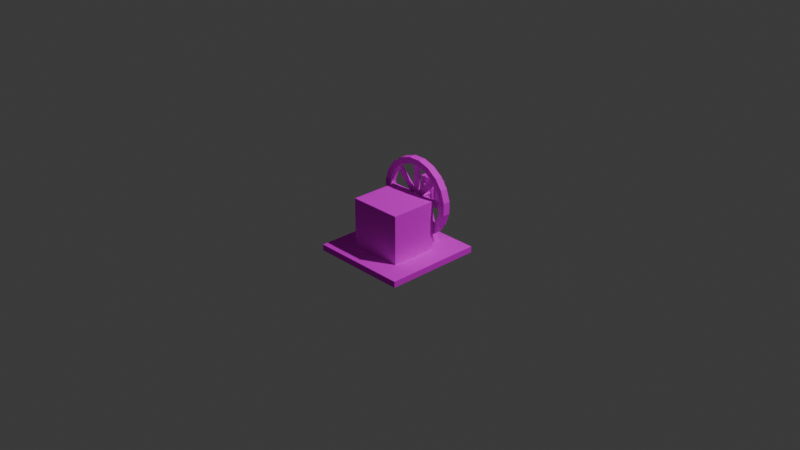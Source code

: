 # Source: spinning_wheel.blend  (saved by Blender 4.2.66; exported with 4.5.12 LTS)
import bpy
from mathutils import Matrix  # noqa: F401  (used for matrix-valued properties, if any)

bpy.ops.wm.read_factory_settings(use_empty=True)
scene = bpy.context.scene
scene.name = 'Scene'

# ---- collections
col_collection = bpy.data.collections.new('Collection'); scene.collection.children.link(col_collection)

# ---- images (referenced by path relative to the original .blend; pixels are not part of the script)
import os
ASSET_DIR = os.environ.get("B2B_ASSET_DIR", "")  # directory of the original .blend (textures are referenced by path, not embedded)
HERE = os.path.dirname(os.path.abspath(__file__))  # packed textures are extracted next to this script under _unpacked/

def load_image(name, relpath, width, height, colorspace="sRGB"):
    """Load a texture the original file referenced (path relative to the .blend, or extracted next to this script)."""
    p = next((c for c in (os.path.join(HERE, relpath), os.path.join(ASSET_DIR, relpath)) if relpath and os.path.exists(c)), "")
    if p:
        img = bpy.data.images.load(p, check_existing=True)
        img.name = name
    else:  # same state as the original file: an image datablock whose file is absent (Cycles renders it pink)
        img = bpy.data.images.new(name, width, height)
        img.source = "FILE"
        img.filepath = "//" + (relpath or name)
    img.colorspace_settings.name = colorspace
    return img
img_spinning_wheel_png = load_image('spinning_wheel.png', 'spinning_wheel.png', 1024, 1024, 'sRGB')
img_planks_png = load_image('planks.png', 'planks.png', 1024, 1024, 'sRGB')

# ---- materials (node trees are filled in below, after node groups)
mat_material_casing = bpy.data.materials.new('Material_casing')
mat_material_casing.roughness = 1.0
mat_material_planks = bpy.data.materials.new('Material_planks')
mat_material_planks.roughness = 1.0

# ---- material node trees
mat_material_casing.use_nodes = True; mat_material_casing.node_tree.nodes.clear()
_N = mat_material_casing.node_tree.nodes; _L = mat_material_casing.node_tree.links
n0 = _N.new('ShaderNodeBsdfPrincipled'); n0.name = 'Principled BSDF'; n0.location = (0, 300)
n0.inputs[2].default_value = 1.0
n0.inputs[13].default_value = 0.0
n0.inputs[27].default_value = (0.0, 0.0, 0.0, 1.0)
n1 = _N.new('ShaderNodeOutputMaterial'); n1.name = 'Material Output'; n1.location = (280, 300)
n2 = _N.new('ShaderNodeTexImage'); n2.name = 'Image Texture'; n2.location = (-480, 300)
n2.image = img_spinning_wheel_png
n2.interpolation = 'Closest'
_L.new(n2.outputs[0], n0.inputs[0])
_L.new(n0.outputs[0], n1.inputs[0])
n1.is_active_output = True
mat_material_planks.use_nodes = True; mat_material_planks.node_tree.nodes.clear()
_N = mat_material_planks.node_tree.nodes; _L = mat_material_planks.node_tree.links
n0 = _N.new('ShaderNodeBsdfPrincipled'); n0.name = 'Principled BSDF'; n0.location = (0, 300)
n0.inputs[2].default_value = 1.0
n0.inputs[13].default_value = 0.0
n1 = _N.new('ShaderNodeOutputMaterial'); n1.name = 'Material Output'; n1.location = (280, 300)
n2 = _N.new('ShaderNodeTexImage'); n2.name = 'Image Texture'; n2.location = (-375, 223)
n2.image = img_planks_png
n2.interpolation = 'Closest'
_L.new(n0.outputs[0], n1.inputs[0])
_L.new(n2.outputs[0], n0.inputs[0])
n1.is_active_output = True

# ---- world
world_world = bpy.data.worlds.new('World'); scene.world = world_world
world_world.use_nodes = True; world_world.node_tree.nodes.clear()
_N = world_world.node_tree.nodes; _L = world_world.node_tree.links
n0 = _N.new('ShaderNodeOutputWorld'); n0.name = 'World Output'; n0.location = (300, 300)
n1 = _N.new('ShaderNodeBackground'); n1.name = 'Background'; n1.location = (10, 300)
n1.inputs[0].default_value = (0.05088, 0.05088, 0.05088, 1.0)
_L.new(n1.outputs[0], n0.inputs[0])
n0.is_active_output = True
world_world.color = (0.05088, 0.05088, 0.05088)
world_world.sun_shadow_jitter_overblur = 0.0

# ---- cameras
cam_camera = bpy.data.cameras.new('Camera')
cam_camera.clip_end = 100.0
cam_camera.ortho_scale = 7.314

# ---- lights
light_light = bpy.data.lights.new('Light', 'POINT')
light_light.energy = 1000.0
light_light.shadow_soft_size = 0.1

# ---- meshes
me_base_001 = bpy.data.meshes.new('base.001')
me_base_001.from_pydata([(0.0, 0.0, 1.0), (0.0, 0.0, 0.0), (0.0, 0.0625, 0.0), (0.0, 0.0625, 1.0), (1.0, 0.0, 0.0), (1.0, 0.0625, 0.0), (1.0, 0.0, 1.0), (1.0, 0.0625, 1.0), (0.6367, 0.03486, 0.1901), (0.6367, 0.03486, 0.1276), (0.5015, 0.4591, 0.1276), (0.5015, 0.4591, 0.1901), (0.6962, 0.05418, 0.1276), (0.561, 0.4784, 0.1276), (0.6962, 0.05418, 0.1901), (0.561, 0.4784, 0.1901), (0.3038, 0.05418, 0.1901), (0.3038, 0.05418, 0.1276), (0.439, 0.4784, 0.1276), (0.439, 0.4784, 0.1901), (0.3633, 0.03486, 0.1276), (0.4985, 0.4591, 0.1276), (0.3633, 0.03486, 0.1901), (0.4985, 0.4591, 0.1901), (0.7749, 0.5559, 0.2965), (0.7749, 0.06345, 0.2965), (0.7749, 0.5559, 0.7794), (0.7749, 0.06345, 0.7794), (0.2251, 0.5559, 0.2965), (0.2251, 0.06345, 0.2965), (0.2251, 0.5559, 0.7794), (0.2251, 0.06345, 0.7794)], [], [(3, 1, 0), (2, 4, 1), (5, 6, 4), (7, 0, 6), (1, 6, 0), (3, 5, 2), (3, 2, 1), (2, 5, 4), (5, 7, 6), (7, 3, 0), (1, 4, 6), (3, 7, 5), (11, 9, 8), (10, 12, 9), (13, 14, 12), (14, 11, 8), (9, 14, 8), (11, 13, 10), (19, 17, 16), (17, 21, 20), (21, 22, 20), (23, 16, 22), (17, 22, 16), (19, 21, 18), (11, 10, 9), (10, 13, 12), (13, 15, 14), (14, 15, 11), (9, 12, 14), (11, 15, 13), (19, 18, 17), (17, 18, 21), (21, 23, 22), (23, 19, 16), (17, 20, 22), (19, 23, 21), (28, 26, 24), (26, 31, 27), (30, 29, 31), (25, 31, 29), (24, 27, 25), (28, 25, 29), (28, 30, 26), (26, 30, 31), (30, 28, 29), (25, 27, 31), (24, 26, 27), (28, 24, 25)])
_uv = me_base_001.uv_layers.new(name='UVMap')
_uv.uv.foreach_set('vector', [0.000702, 0.000628, 0.000702, 0.4845, 0.000702, 0.000628, 0.000702, 0.4845, 0.4845, 0.4845, 0.000702, 0.4845, 0.4845, 0.4845, 0.4845, 0.000628, 0.4845, 0.4845, 0.4845, 0.000628, 0.000702, 0.000628, 0.4845, 0.000628, 0.000702, 0.4845, 0.4845, 0.000628, 0.000702, 0.000628, 0.000702, 0.000628, 0.4845, 0.4845, 0.000702, 0.4845, 0.000702, 0.000628, 0.000702, 0.4845, 0.000702, 0.4845, 0.000702, 0.4845, 0.4845, 0.4845, 0.4845, 0.4845, 0.4845, 0.4845, 0.4845, 0.000628, 0.4845, 0.000628, 0.4845, 0.000628, 0.000702, 0.000628, 0.000702, 0.000628, 0.000702, 0.4845, 0.4845, 0.4845, 0.4845, 0.000628, 0.000702, 0.000628, 0.4845, 0.000628, 0.4845, 0.4845, 0.2426, 0.3134, 0.3421, 0.3595, 0.3421, 0.3134, 0.2426, 0.3595, 0.3858, 0.3595, 0.3421, 0.3595, 0.2863, 0.3595, 0.3858, 0.3134, 0.3858, 0.3595, 0.3858, 0.3134, 0.2426, 0.3134, 0.3421, 0.3134, 0.3421, 0.3595, 0.3858, 0.3134, 0.3421, 0.3134, 0.2426, 0.3134, 0.2863, 0.3595, 0.2426, 0.3595, 0.1966, 0.3134, 0.09712, 0.3595, 0.09712, 0.3134, 0.09712, 0.3595, 0.2404, 0.3595, 0.1409, 0.3595, 0.2404, 0.3595, 0.1409, 0.3134, 0.1409, 0.3595, 0.2404, 0.3134, 0.09712, 0.3134, 0.1409, 0.3134, 0.09712, 0.3595, 0.1409, 0.3134, 0.09712, 0.3134, 0.1966, 0.3134, 0.2404, 0.3595, 0.1966, 0.3595, 0.2426, 0.3134, 0.2426, 0.3595, 0.3421, 0.3595, 0.2426, 0.3595, 0.2863, 0.3595, 0.3858, 0.3595, 0.2863, 0.3595, 0.2863, 0.3134, 0.3858, 0.3134, 0.3858, 0.3134, 0.2863, 0.3134, 0.2426, 0.3134, 0.3421, 0.3595, 0.3858, 0.3595, 0.3858, 0.3134, 0.2426, 0.3134, 0.2863, 0.3134, 0.2863, 0.3595, 0.1966, 0.3134, 0.1966, 0.3595, 0.09712, 0.3595, 0.09712, 0.3595, 0.1966, 0.3595, 0.2404, 0.3595, 0.2404, 0.3595, 0.2404, 0.3134, 0.1409, 0.3134, 0.2404, 0.3134, 0.1966, 0.3134, 0.09712, 0.3134, 0.09712, 0.3595, 0.1409, 0.3595, 0.1409, 0.3134, 0.1966, 0.3134, 0.2404, 0.3134, 0.2404, 0.3595, 0.002684, 0.9958, 0.482, 0.5183, 0.482, 0.9958, 0.998, 0.5177, 0.5179, 0.9978, 0.5179, 0.5177, 0.998, 0.5177, 0.5179, 0.9978, 0.5179, 0.5177, 1.0, 0.0, 0.0, 1.0, 0.0, 0.0, 0.998, 0.5177, 0.5179, 0.9978, 0.5179, 0.5177, 0.9988, 0.001741, 0.5172, 0.4836, 0.5172, 0.001741, 0.002684, 0.9958, 0.002684, 0.5183, 0.482, 0.5183, 0.998, 0.5177, 0.998, 0.9978, 0.5179, 0.9978, 0.998, 0.5177, 0.998, 0.9978, 0.5179, 0.9978, 1.0, 0.0, 1.0, 1.0, 0.0, 1.0, 0.998, 0.5177, 0.998, 0.9978, 0.5179, 0.9978, 0.9988, 0.001741, 0.9988, 0.4836, 0.5172, 0.4836])
me_base_001.materials.append(mat_material_casing)
me_base_001.update()
me_base_001.normals_split_custom_set([tuple(v) for v in zip(*[iter([-1.0, 0.0, 0.0, -1.0, 0.0, 0.0, -1.0, 0.0, 0.0, 0.0, 0.0, -1.0, 0.0, 0.0, -1.0, 0.0, 0.0, -1.0, 1.0, 0.0, 0.0, 1.0, 0.0, 0.0, 1.0, 0.0, 0.0, 0.0, 0.0, 1.0, 0.0, 0.0, 1.0, 0.0, 0.0, 1.0, 0.0, -1.0, 0.0, 0.0, -1.0, 0.0, 0.0, -1.0, 0.0, 0.0, 1.0, 0.0, 0.0, 1.0, 0.0, 0.0, 1.0, 0.0, -1.0, 0.0, 0.0, -1.0, 0.0, 0.0, -1.0, 0.0, 0.0, 0.0, 0.0, -1.0, 0.0, 0.0, -1.0, 0.0, 0.0, -1.0, 1.0, 0.0, 0.0, 1.0, 0.0, 0.0, 1.0, 0.0, 0.0, 0.0, 0.0, 1.0, 0.0, 0.0, 1.0, 0.0, 0.0, 1.0, 0.0, -1.0, 0.0, 0.0, -1.0, 0.0, 0.0, -1.0, 0.0, 0.0, 1.0, 0.0, 0.0, 1.0, 0.0, 0.0, 1.0, 0.0, -0.9528, -0.3036, 0.0, -0.9528, -0.3036, 0.0, -0.9528, -0.3036, 0.0, 1.673e-08, 0.0, -1.0, 1.673e-08, 0.0, -1.0, 1.673e-08, 0.0, -1.0, 0.9528, 0.3036, 0.0, 0.9528, 0.3036, 0.0, 0.9528, 0.3036, 0.0, 0.0, 0.0, 1.0, 0.0, 0.0, 1.0, 0.0, 0.0, 1.0, 0.309, -0.9511, 0.0, 0.309, -0.9511, 0.0, 0.309, -0.9511, 0.0, -0.309, 0.9511, 0.0, -0.309, 0.9511, 0.0, -0.309, 0.9511, 0.0, -0.9528, 0.3036, 0.0, -0.9528, 0.3036, 0.0, -0.9528, 0.3036, 0.0, 0.0, 0.0, -1.0, 0.0, 0.0, -1.0, 0.0, 0.0, -1.0, 0.9528, -0.3036, 0.0, 0.9528, -0.3036, 0.0, 0.9528, -0.3036, 0.0, -2.175e-07, 0.0, 1.0, -2.175e-07, 0.0, 1.0, -2.175e-07, 0.0, 1.0, -0.309, -0.9511, 0.0, -0.309, -0.9511, 0.0, -0.309, -0.9511, 0.0, 0.309, 0.9511, 0.0, 0.309, 0.9511, 0.0, 0.309, 0.9511, 0.0, -0.9528, -0.3036, 0.0, -0.9528, -0.3036, 0.0, -0.9528, -0.3036, 0.0, 0.0, 0.0, -1.0, 0.0, 0.0, -1.0, 0.0, 0.0, -1.0, 0.9528, 0.3036, 0.0, 0.9528, 0.3036, 0.0, 0.9528, 0.3036, 0.0, -3.179e-07, 0.0, 1.0, -3.179e-07, 0.0, 1.0, -3.179e-07, 0.0, 1.0, 0.309, -0.9511, 0.0, 0.309, -0.9511, 0.0, 0.309, -0.9511, 0.0, -0.309, 0.9511, 0.0, -0.309, 0.9511, 0.0, -0.309, 0.9511, 0.0, -0.9528, 0.3036, 0.0, -0.9528, 0.3036, 0.0, -0.9528, 0.3036, 0.0, -5.02e-08, 0.0, -1.0, -5.02e-08, 0.0, -1.0, -5.02e-08, 0.0, -1.0, 0.9528, -0.3036, 0.0, 0.9528, -0.3036, 0.0, 0.9528, -0.3036, 0.0, 5.355e-07, 0.0, 1.0, 5.355e-07, 0.0, 1.0, 5.355e-07, 0.0, 1.0, -0.309, -0.9511, 0.0, -0.309, -0.9511, 0.0, -0.309, -0.9511, 0.0, 0.309, 0.9511, 0.0, 0.309, 0.9511, 0.0, 0.309, 0.9511, 0.0, 0.0, 1.0, 0.0, 0.0, 1.0, 0.0, 0.0, 1.0, 0.0, 0.0, 0.0, 1.0, 0.0, 0.0, 1.0, 0.0, 0.0, 1.0, -1.0, 0.0, 0.0, -1.0, 0.0, 0.0, -1.0, 0.0, 0.0, 0.0, -1.0, -1.122e-07, 0.0, -1.0, -1.122e-07, 0.0, -1.0, -1.122e-07, 1.0, -2.506e-07, 0.0, 1.0, -2.506e-07, 0.0, 1.0, -2.506e-07, 0.0, 0.0, 6.052e-08, -1.0, 0.0, 6.052e-08, -1.0, 0.0, 6.052e-08, -1.0, 0.0, 1.0, 0.0, 0.0, 1.0, 0.0, 0.0, 1.0, 0.0, 0.0, 0.0, 1.0, 0.0, 0.0, 1.0, 0.0, 0.0, 1.0, -1.0, -6.243e-09, 0.0, -1.0, -6.243e-09, 0.0, -1.0, -6.243e-09, 0.0, 0.0, -1.0, -8.417e-08, 0.0, -1.0, -8.417e-08, 0.0, -1.0, -8.417e-08, 1.0, 0.0, 0.0, 1.0, 0.0, 0.0, 1.0, 0.0, 0.0, 0.0, 6.052e-08, -1.0, 0.0, 6.052e-08, -1.0, 0.0, 6.052e-08, -1.0])] * 3)])
me_fly_wheel_001 = bpy.data.meshes.new('fly_wheel.001')
me_fly_wheel_001.from_pydata([(-0.1232, -0.1247, -0.2369), (-0.1232, -0.1247, -0.2994), (-0.1232, 0.1253, -0.2994), (-0.1232, 0.1253, -0.2369), (0.1268, -0.1247, -0.2994), (0.1268, 0.1253, -0.2994), (0.1268, -0.1247, -0.2369), (0.1268, 0.1253, -0.2369), (-0.02943, -0.03096, 0.04605), (-0.02943, -0.03096, -0.2369), (-0.02943, 0.03154, -0.2369), (-0.02943, 0.03154, 0.04605), (0.03307, -0.03096, -0.2369), (0.03307, 0.03154, -0.2369), (0.03307, -0.03096, 0.04605), (0.03307, 0.03154, 0.04605), (0.001819, -0.0439, 0.04605), (0.001819, -0.0439, -0.2369), (-0.04237, 0.000291, -0.2369), (-0.04237, 0.000291, 0.04605), (0.04601, 0.000291, -0.2369), (0.001819, 0.04448, -0.2369), (0.04601, 0.000291, 0.04605), (0.001819, 0.04448, 0.04605), (-0.06068, -0.06221, -0.2057), (-0.06068, -0.06221, -0.2682), (-0.06068, 0.06279, -0.2682), (-0.06068, 0.06279, -0.2057), (0.06432, -0.06221, -0.2682), (0.06432, 0.06279, -0.2682), (0.06432, -0.06221, -0.2057), (0.06432, 0.06279, -0.2057), (-0.06068, -0.3935, -0.0209), (-0.06068, -0.3935, -0.09734), (-0.06068, -0.331, -0.09734), (-0.06068, -0.331, -0.0209), (0.06432, -0.3935, -0.09734), (0.06432, -0.331, -0.09734), (0.06432, -0.3935, -0.0209), (0.06432, -0.331, -0.0209), (0.06405, -0.3935, -0.02109), (0.06405, -0.3935, -0.09753), (0.04474, -0.3341, -0.09753), (0.04474, -0.3341, -0.02109), (0.1829, -0.3549, -0.09753), (0.1636, -0.2954, -0.09753), (0.1829, -0.3549, -0.02109), (0.1636, -0.2954, -0.02109), (0.1827, -0.355, -0.0209), (0.1827, -0.355, -0.09734), (0.146, -0.3044, -0.09734), (0.146, -0.3044, -0.0209), (0.2838, -0.2815, -0.09734), (0.2471, -0.231, -0.09734), (0.2838, -0.2815, -0.0209), (0.2471, -0.231, -0.0209), (0.2836, -0.2817, -0.02109), (0.2836, -0.2817, -0.09753), (0.2331, -0.245, -0.09753), (0.2331, -0.245, -0.02109), (0.3571, -0.1806, -0.09753), (0.3065, -0.1438, -0.09753), (0.3571, -0.1806, -0.02109), (0.3065, -0.1438, -0.02109), (0.357, -0.1808, -0.0209), (0.357, -0.1808, -0.09734), (0.2975, -0.1615, -0.09734), (0.2975, -0.1615, -0.0209), (0.3956, -0.06194, -0.09734), (0.3362, -0.04263, -0.09734), (0.3956, -0.06194, -0.0209), (0.3362, -0.04263, -0.0209), (0.3956, -0.06221, -0.02109), (0.3956, -0.06221, -0.09753), (0.3331, -0.06221, -0.09753), (0.3331, -0.06221, -0.02109), (0.3956, 0.06279, -0.09753), (0.3331, 0.06279, -0.09753), (0.3956, 0.06279, -0.02109), (0.3331, 0.06279, -0.02109), (0.3956, 0.06252, -0.0209), (0.3956, 0.06253, -0.09734), (0.3362, 0.04321, -0.09734), (0.3362, 0.04321, -0.0209), (0.357, 0.1814, -0.09734), (0.2975, 0.1621, -0.09734), (0.357, 0.1814, -0.0209), (0.2975, 0.1621, -0.0209), (0.3571, 0.1812, -0.02109), (0.3571, 0.1812, -0.09753), (0.3065, 0.1444, -0.09753), (0.3065, 0.1444, -0.02109), (0.2836, 0.2823, -0.09753), (0.2331, 0.2456, -0.09753), (0.2836, 0.2823, -0.02109), (0.2331, 0.2456, -0.02109), (0.2838, 0.2821, -0.0209), (0.2838, 0.2821, -0.09734), (0.2471, 0.2315, -0.09734), (0.2471, 0.2315, -0.0209), (0.1827, 0.3556, -0.09734), (0.146, 0.305, -0.09734), (0.1827, 0.3556, -0.0209), (0.146, 0.305, -0.0209), (0.1829, 0.3555, -0.02109), (0.1829, 0.3555, -0.09753), (0.1636, 0.296, -0.09753), (0.1636, 0.296, -0.02109), (0.06405, 0.3941, -0.09753), (0.04474, 0.3346, -0.09753), (0.06405, 0.3941, -0.02109), (0.04474, 0.3346, -0.02109), (0.06432, 0.394, -0.0209), (0.06432, 0.394, -0.09734), (0.06432, 0.3315, -0.09734), (0.06432, 0.3315, -0.0209), (-0.06068, 0.394, -0.09734), (-0.06068, 0.3315, -0.09734), (-0.06068, 0.394, -0.0209), (-0.06068, 0.3315, -0.0209), (-0.06041, 0.3941, -0.02109), (-0.06041, 0.3941, -0.09753), (-0.0411, 0.3346, -0.09753), (-0.0411, 0.3346, -0.02109), (-0.1793, 0.3555, -0.09753), (-0.16, 0.296, -0.09753), (-0.1793, 0.3555, -0.02109), (-0.16, 0.296, -0.02109), (-0.1791, 0.3556, -0.0209), (-0.1791, 0.3556, -0.09734), (-0.1423, 0.305, -0.09734), (-0.1423, 0.305, -0.0209), (-0.2802, 0.2821, -0.09734), (-0.2434, 0.2315, -0.09734), (-0.2802, 0.2821, -0.0209), (-0.2434, 0.2315, -0.0209), (-0.28, 0.2823, -0.02109), (-0.28, 0.2823, -0.09753), (-0.2294, 0.2456, -0.09753), (-0.2294, 0.2456, -0.02109), (-0.3535, 0.1812, -0.09753), (-0.3029, 0.1444, -0.09753), (-0.3535, 0.1812, -0.02109), (-0.3029, 0.1444, -0.02109), (-0.3533, 0.1814, -0.0209), (-0.3533, 0.1814, -0.09734), (-0.2939, 0.1621, -0.09734), (-0.2939, 0.1621, -0.0209), (-0.392, 0.06253, -0.09734), (-0.3325, 0.04321, -0.09734), (-0.392, 0.06252, -0.0209), (-0.3325, 0.04321, -0.0209), (-0.3919, 0.06279, -0.02109), (-0.3919, 0.06279, -0.09753), (-0.3294, 0.06279, -0.09753), (-0.3294, 0.06279, -0.02109), (-0.3919, -0.06221, -0.09753), (-0.3294, -0.06221, -0.09753), (-0.3919, -0.06221, -0.02109), (-0.3294, -0.06221, -0.02109), (-0.392, -0.06194, -0.0209), (-0.392, -0.06194, -0.09734), (-0.3325, -0.04263, -0.09734), (-0.3325, -0.04263, -0.0209), (-0.3533, -0.1808, -0.09734), (-0.2939, -0.1615, -0.09734), (-0.3533, -0.1808, -0.0209), (-0.2939, -0.1615, -0.0209), (-0.3535, -0.1806, -0.02109), (-0.3535, -0.1806, -0.09753), (-0.3029, -0.1438, -0.09753), (-0.3029, -0.1438, -0.02109), (-0.28, -0.2817, -0.09753), (-0.2294, -0.245, -0.09753), (-0.28, -0.2817, -0.02109), (-0.2294, -0.245, -0.02109), (-0.2802, -0.2815, -0.0209), (-0.2802, -0.2815, -0.09734), (-0.2434, -0.231, -0.09734), (-0.2434, -0.231, -0.0209), (-0.1791, -0.355, -0.09734), (-0.1423, -0.3044, -0.09734), (-0.1791, -0.355, -0.0209), (-0.1423, -0.3044, -0.0209), (-0.1793, -0.3549, -0.02109), (-0.1793, -0.3549, -0.09753), (-0.16, -0.2954, -0.09753), (-0.16, -0.2954, -0.02109), (-0.06041, -0.3935, -0.09753), (-0.0411, -0.3341, -0.09753), (-0.06041, -0.3935, -0.02109), (-0.0411, -0.3341, -0.02109), (-0.02943, -0.3435, -0.04938), (-0.02943, -0.3435, -0.06849), (-0.02943, -0.03096, -0.06849), (-0.02943, -0.03096, -0.04938), (0.03307, -0.3435, -0.06849), (0.03307, -0.03096, -0.06849), (0.03307, -0.3435, -0.04938), (0.03307, -0.03096, -0.04938), (-0.2633, -0.2207, -0.04976), (-0.2633, -0.2207, -0.06887), (-0.04237, 0.000291, -0.06887), (-0.04237, 0.000291, -0.04976), (-0.2192, -0.2649, -0.06887), (0.001819, -0.0439, -0.06887), (-0.2192, -0.2649, -0.04976), (0.001819, -0.0439, -0.04976), (-0.3419, 0.03154, -0.04938), (-0.3419, 0.03154, -0.06849), (-0.02943, 0.03154, -0.06849), (-0.02943, 0.03154, -0.04938), (-0.3419, -0.03096, -0.06849), (-0.02943, -0.03096, -0.06849), (-0.3419, -0.03096, -0.04938), (-0.02943, -0.03096, -0.04938), (-0.2192, 0.2655, -0.04976), (-0.2192, 0.2655, -0.06887), (0.001819, 0.04448, -0.06887), (0.001819, 0.04448, -0.04976), (-0.2633, 0.2213, -0.06887), (-0.04237, 0.000291, -0.06887), (-0.2633, 0.2213, -0.04976), (-0.04237, 0.000291, -0.04976), (0.03307, 0.344, -0.04938), (0.03307, 0.344, -0.06849), (0.03307, 0.03154, -0.06849), (0.03307, 0.03154, -0.04938), (-0.02943, 0.344, -0.06849), (-0.02943, 0.03154, -0.06849), (-0.02943, 0.344, -0.04938), (-0.02943, 0.03154, -0.04938), (0.267, 0.2213, -0.04976), (0.267, 0.2213, -0.06887), (0.04601, 0.000291, -0.06887), (0.04601, 0.000291, -0.04976), (0.2228, 0.2655, -0.06887), (0.001819, 0.04448, -0.06887), (0.2228, 0.2655, -0.04976), (0.001819, 0.04448, -0.04976), (0.3456, -0.03096, -0.04938), (0.3456, -0.03096, -0.06849), (0.03307, -0.03096, -0.06849), (0.03307, -0.03096, -0.04938), (0.3456, 0.03154, -0.06849), (0.03307, 0.03154, -0.06849), (0.3456, 0.03154, -0.04938), (0.03307, 0.03154, -0.04938), (0.2228, -0.2649, -0.04976), (0.2228, -0.2649, -0.06887), (0.001819, -0.0439, -0.06887), (0.001819, -0.0439, -0.04976), (0.267, -0.2207, -0.06887), (0.04601, 0.000291, -0.06887), (0.267, -0.2207, -0.04976), (0.04601, 0.000291, -0.04976)], [], [(3, 1, 0), (2, 4, 1), (5, 6, 4), (7, 0, 6), (1, 6, 0), (3, 5, 2), (11, 9, 8), (10, 12, 9), (13, 14, 12), (15, 8, 14), (9, 14, 8), (11, 13, 10), (19, 17, 16), (18, 20, 17), (21, 22, 20), (22, 19, 16), (17, 22, 16), (19, 21, 18), (27, 25, 24), (26, 28, 25), (29, 30, 28), (31, 24, 30), (25, 30, 24), (27, 29, 26), (35, 33, 32), (34, 36, 33), (37, 38, 36), (39, 32, 38), (33, 38, 32), (35, 37, 34), (43, 41, 40), (42, 44, 41), (45, 46, 44), (46, 43, 40), (41, 46, 40), (43, 45, 42), (51, 49, 48), (49, 53, 52), (53, 54, 52), (55, 48, 54), (49, 54, 48), (51, 53, 50), (59, 57, 56), (58, 60, 57), (61, 62, 60), (62, 59, 56), (57, 62, 56), (59, 61, 58), (67, 65, 64), (65, 69, 68), (69, 70, 68), (71, 64, 70), (65, 70, 64), (67, 69, 66), (75, 73, 72), (74, 76, 73), (77, 78, 76), (79, 72, 78), (73, 78, 72), (75, 77, 74), (83, 81, 80), (82, 84, 81), (85, 86, 84), (86, 83, 80), (81, 86, 80), (83, 85, 82), (91, 89, 88), (89, 93, 92), (93, 94, 92), (95, 88, 94), (89, 94, 88), (91, 93, 90), (99, 97, 96), (98, 100, 97), (101, 102, 100), (102, 99, 96), (97, 102, 96), (99, 101, 98), (107, 105, 104), (105, 109, 108), (109, 110, 108), (111, 104, 110), (105, 110, 104), (107, 109, 106), (115, 113, 112), (114, 116, 113), (117, 118, 116), (119, 112, 118), (113, 118, 112), (115, 117, 114), (123, 121, 120), (122, 124, 121), (125, 126, 124), (126, 123, 120), (121, 126, 120), (123, 125, 122), (131, 129, 128), (129, 133, 132), (133, 134, 132), (135, 128, 134), (129, 134, 128), (131, 133, 130), (139, 137, 136), (138, 140, 137), (141, 142, 140), (142, 139, 136), (137, 142, 136), (139, 141, 138), (147, 145, 144), (145, 149, 148), (149, 150, 148), (151, 144, 150), (145, 150, 144), (147, 149, 146), (155, 153, 152), (154, 156, 153), (157, 158, 156), (159, 152, 158), (153, 158, 152), (155, 157, 154), (163, 161, 160), (162, 164, 161), (165, 166, 164), (166, 163, 160), (161, 166, 160), (163, 165, 162), (171, 169, 168), (169, 173, 172), (173, 174, 172), (175, 168, 174), (169, 174, 168), (171, 173, 170), (179, 177, 176), (178, 180, 177), (181, 182, 180), (182, 179, 176), (177, 182, 176), (179, 181, 178), (187, 185, 184), (185, 189, 188), (189, 190, 188), (191, 184, 190), (185, 190, 184), (187, 189, 186), (195, 193, 192), (194, 196, 193), (197, 198, 196), (199, 192, 198), (193, 198, 192), (195, 197, 194), (203, 201, 200), (201, 205, 204), (205, 206, 204), (207, 200, 206), (201, 206, 200), (203, 205, 202), (211, 209, 208), (210, 212, 209), (213, 214, 212), (215, 208, 214), (209, 214, 208), (211, 213, 210), (219, 217, 216), (217, 221, 220), (221, 222, 220), (223, 216, 222), (217, 222, 216), (219, 221, 218), (227, 225, 224), (226, 228, 225), (229, 230, 228), (231, 224, 230), (225, 230, 224), (227, 229, 226), (235, 233, 232), (234, 236, 233), (237, 238, 236), (239, 232, 238), (233, 238, 232), (235, 237, 234), (243, 241, 240), (242, 244, 241), (245, 246, 244), (247, 240, 246), (241, 246, 240), (243, 245, 242), (251, 249, 248), (250, 252, 249), (253, 254, 252), (254, 251, 248), (249, 254, 248), (251, 253, 250), (3, 2, 1), (2, 5, 4), (5, 7, 6), (7, 3, 0), (1, 4, 6), (3, 7, 5), (11, 10, 9), (10, 13, 12), (13, 15, 14), (15, 11, 8), (9, 12, 14), (11, 15, 13), (19, 18, 17), (18, 21, 20), (21, 23, 22), (22, 23, 19), (17, 20, 22), (19, 23, 21), (27, 26, 25), (26, 29, 28), (29, 31, 30), (31, 27, 24), (25, 28, 30), (27, 31, 29), (35, 34, 33), (34, 37, 36), (37, 39, 38), (39, 35, 32), (33, 36, 38), (35, 39, 37), (43, 42, 41), (42, 45, 44), (45, 47, 46), (46, 47, 43), (41, 44, 46), (43, 47, 45), (51, 50, 49), (49, 50, 53), (53, 55, 54), (55, 51, 48), (49, 52, 54), (51, 55, 53), (59, 58, 57), (58, 61, 60), (61, 63, 62), (62, 63, 59), (57, 60, 62), (59, 63, 61), (67, 66, 65), (65, 66, 69), (69, 71, 70), (71, 67, 64), (65, 68, 70), (67, 71, 69), (75, 74, 73), (74, 77, 76), (77, 79, 78), (79, 75, 72), (73, 76, 78), (75, 79, 77), (83, 82, 81), (82, 85, 84), (85, 87, 86), (86, 87, 83), (81, 84, 86), (83, 87, 85), (91, 90, 89), (89, 90, 93), (93, 95, 94), (95, 91, 88), (89, 92, 94), (91, 95, 93), (99, 98, 97), (98, 101, 100), (101, 103, 102), (102, 103, 99), (97, 100, 102), (99, 103, 101), (107, 106, 105), (105, 106, 109), (109, 111, 110), (111, 107, 104), (105, 108, 110), (107, 111, 109), (115, 114, 113), (114, 117, 116), (117, 119, 118), (119, 115, 112), (113, 116, 118), (115, 119, 117), (123, 122, 121), (122, 125, 124), (125, 127, 126), (126, 127, 123), (121, 124, 126), (123, 127, 125), (131, 130, 129), (129, 130, 133), (133, 135, 134), (135, 131, 128), (129, 132, 134), (131, 135, 133), (139, 138, 137), (138, 141, 140), (141, 143, 142), (142, 143, 139), (137, 140, 142), (139, 143, 141), (147, 146, 145), (145, 146, 149), (149, 151, 150), (151, 147, 144), (145, 148, 150), (147, 151, 149), (155, 154, 153), (154, 157, 156), (157, 159, 158), (159, 155, 152), (153, 156, 158), (155, 159, 157), (163, 162, 161), (162, 165, 164), (165, 167, 166), (166, 167, 163), (161, 164, 166), (163, 167, 165), (171, 170, 169), (169, 170, 173), (173, 175, 174), (175, 171, 168), (169, 172, 174), (171, 175, 173), (179, 178, 177), (178, 181, 180), (181, 183, 182), (182, 183, 179), (177, 180, 182), (179, 183, 181), (187, 186, 185), (185, 186, 189), (189, 191, 190), (191, 187, 184), (185, 188, 190), (187, 191, 189), (195, 194, 193), (194, 197, 196), (197, 199, 198), (199, 195, 192), (193, 196, 198), (195, 199, 197), (203, 202, 201), (201, 202, 205), (205, 207, 206), (207, 203, 200), (201, 204, 206), (203, 207, 205), (211, 210, 209), (210, 213, 212), (213, 215, 214), (215, 211, 208), (209, 212, 214), (211, 215, 213), (219, 218, 217), (217, 218, 221), (221, 223, 222), (223, 219, 216), (217, 220, 222), (219, 223, 221), (227, 226, 225), (226, 229, 228), (229, 231, 230), (231, 227, 224), (225, 228, 230), (227, 231, 229), (235, 234, 233), (234, 237, 236), (237, 239, 238), (239, 235, 232), (233, 236, 238), (235, 239, 237), (243, 242, 241), (242, 245, 244), (245, 247, 246), (247, 243, 240), (241, 244, 246), (243, 247, 245), (251, 250, 249), (250, 253, 252), (253, 255, 254), (254, 255, 251), (249, 252, 254), (251, 255, 253)])
_uv = me_fly_wheel_001.uv_layers.new(name='UVMap')
_uv.uv.foreach_set('vector', [0.2584, 0.8165, 0.2804, 0.9048, 0.2584, 0.9048, 0.5958, 0.1765, 0.5075, 0.08827, 0.5958, 0.08827, 0.2006, 0.9048, 0.1785, 0.8165, 0.2006, 0.8165, 0.5958, 0.0, 0.5075, 0.08827, 0.5075, 0.0, 0.2363, 0.8165, 0.2142, 0.9048, 0.2142, 0.8165, 0.2363, 0.9048, 0.2584, 0.8165, 0.2584, 0.9048, 0.5958, 0.3751, 0.5737, 0.5958, 0.5737, 0.3751, 0.9947, 0.6179, 0.9726, 0.5958, 0.9947, 0.5958, 0.627, 0.2207, 0.6491, 0.0, 0.6491, 0.2207, 0.9947, 0.6179, 0.9726, 0.6399, 0.9726, 0.6179, 0.662, 0.4855, 0.6399, 0.2648, 0.662, 0.2648, 0.6491, 0.0, 0.6712, 0.2207, 0.6491, 0.2207, 0.7417, 0.4855, 0.7261, 0.7061, 0.7261, 0.4855, 0.8897, 0.6179, 0.8676, 0.5958, 0.8897, 0.5958, 0.6114, 0.2207, 0.627, 0.0, 0.627, 0.2207, 0.9004, 0.3751, 0.8784, 0.3972, 0.8784, 0.3751, 0.7573, 0.7061, 0.7417, 0.4855, 0.7573, 0.4855, 0.5958, 0.0, 0.6114, 0.2207, 0.5958, 0.2207, 0.03571, 0.9489, 0.05777, 0.993, 0.03571, 0.993, 0.4193, 0.8751, 0.3751, 0.831, 0.4193, 0.831, 0.9569, 0.971, 0.9349, 0.9268, 0.9569, 0.9268, 0.3751, 0.831, 0.331, 0.8751, 0.331, 0.831, 0.9758, 0.08827, 0.9537, 0.1324, 0.9537, 0.08827, 0.9569, 0.971, 0.979, 0.9268, 0.979, 0.971, 0.4413, 0.8165, 0.4193, 0.9048, 0.4193, 0.8165, 0.9834, 0.3972, 0.9613, 0.4413, 0.9613, 0.3972, 0.9117, 0.8385, 0.9338, 0.7503, 0.9338, 0.8385, 0.9834, 0.4413, 0.9613, 0.4855, 0.9613, 0.4413, 0.3972, 0.6841, 0.3531, 0.5958, 0.3972, 0.5958, 0.3972, 0.5958, 0.4413, 0.6841, 0.3972, 0.6841, 0.9548, 0.8385, 0.9338, 0.9268, 0.9338, 0.8385, 0.4413, 0.9489, 0.4193, 0.993, 0.4193, 0.9489, 0.9338, 0.662, 0.9548, 0.5737, 0.9548, 0.662, 0.8455, 0.993, 0.8235, 0.9489, 0.8455, 0.9489, 0.7261, 0.5737, 0.6841, 0.4855, 0.7261, 0.4855, 0.704, 0.2648, 0.746, 0.3531, 0.704, 0.3531, 0.7247, 0.7503, 0.7069, 0.8385, 0.7069, 0.7503, 0.2363, 0.9048, 0.2584, 0.9489, 0.2363, 0.9489, 0.539, 0.971, 0.5569, 0.8827, 0.5569, 0.971, 0.2142, 0.9489, 0.2363, 0.9048, 0.2363, 0.9489, 0.477, 0.7723, 0.4413, 0.6841, 0.477, 0.6841, 0.2142, 0.7282, 0.2499, 0.8165, 0.2142, 0.8165, 0.9726, 0.7503, 0.9548, 0.8385, 0.9548, 0.7503, 0.1292, 0.9048, 0.1071, 0.9489, 0.1071, 0.9048, 0.7793, 0.9763, 0.7972, 0.888, 0.7972, 0.9763, 0.09348, 0.9489, 0.07141, 0.9048, 0.09348, 0.9048, 0.6315, 0.7944, 0.5958, 0.7061, 0.6315, 0.7061, 0.2856, 0.7282, 0.3213, 0.8165, 0.2856, 0.8165, 0.9117, 0.7503, 0.8907, 0.8385, 0.8907, 0.7503, 0.3025, 0.9048, 0.3246, 0.9489, 0.3025, 0.9489, 0.9358, 0.2427, 0.9568, 0.1545, 0.9568, 0.2427, 0.05777, 0.993, 0.07984, 0.9489, 0.07984, 0.993, 0.6819, 0.662, 0.6399, 0.5737, 0.6819, 0.5737, 0.662, 0.2648, 0.704, 0.3531, 0.662, 0.3531, 0.9316, 0.0, 0.9096, 0.08827, 0.9096, 0.0, 0.1292, 0.9489, 0.1071, 0.993, 0.1071, 0.9489, 0.9117, 0.5737, 0.9338, 0.4855, 0.9338, 0.5737, 0.1292, 0.993, 0.1513, 0.9489, 0.1513, 0.993, 0.5737, 0.6841, 0.5296, 0.5958, 0.5737, 0.5958, 0.5517, 0.1765, 0.5958, 0.2648, 0.5517, 0.2648, 0.352, 0.8751, 0.331, 0.9634, 0.331, 0.8751, 0.4413, 0.9048, 0.4193, 0.9489, 0.4193, 0.9048, 0.8907, 0.9268, 0.9117, 0.8385, 0.9117, 0.9268, 0.1019, 0.993, 0.07984, 0.9489, 0.1019, 0.9489, 0.704, 0.4413, 0.662, 0.3531, 0.704, 0.3531, 0.5958, 0.6179, 0.6378, 0.7061, 0.5958, 0.7061, 0.7793, 0.888, 0.7615, 0.9763, 0.7615, 0.888, 0.8875, 0.08827, 0.9096, 0.1324, 0.8875, 0.1324, 0.9548, 0.9268, 0.9726, 0.8385, 0.9726, 0.9268, 0.9096, 0.1324, 0.9316, 0.08827, 0.9316, 0.1324, 0.5653, 0.7723, 0.5296, 0.6841, 0.5653, 0.6841, 0.7908, 0.1545, 0.8265, 0.2427, 0.7908, 0.2427, 0.9726, 0.4855, 0.9548, 0.5737, 0.9548, 0.4855, 0.8235, 0.8972, 0.8014, 0.9413, 0.8014, 0.8972, 0.6221, 0.9763, 0.6399, 0.888, 0.6399, 0.9763, 0.02207, 0.9489, 0.0, 0.9048, 0.02207, 0.9048, 0.5128, 0.7723, 0.477, 0.6841, 0.5128, 0.6841, 0.2499, 0.7282, 0.2856, 0.8165, 0.2499, 0.8165, 0.9358, 0.1545, 0.9148, 0.2427, 0.9148, 0.1545, 0.9726, 0.5296, 0.9947, 0.5737, 0.9726, 0.5737, 0.352, 0.9634, 0.373, 0.8751, 0.373, 0.9634, 0.9726, 0.5296, 0.9947, 0.4855, 0.9947, 0.5296, 0.746, 0.4413, 0.704, 0.3531, 0.746, 0.3531, 0.6399, 0.662, 0.6819, 0.7503, 0.6399, 0.7503, 0.8897, 0.8165, 0.8676, 0.9048, 0.8676, 0.8165, 0.1785, 0.993, 0.2006, 0.9489, 0.2006, 0.993, 0.8875, 0.08827, 0.9096, 0.0, 0.9096, 0.08827, 0.2006, 0.993, 0.2227, 0.9489, 0.2227, 0.993, 0.5517, 0.2648, 0.5075, 0.1765, 0.5517, 0.1765, 0.4413, 0.5958, 0.4855, 0.6841, 0.4413, 0.6841, 0.3961, 0.8751, 0.3751, 0.9634, 0.3751, 0.8751, 0.1513, 0.993, 0.1733, 0.9489, 0.1733, 0.993, 0.5737, 0.9413, 0.5947, 0.8531, 0.5947, 0.9413, 0.8455, 0.9048, 0.8676, 0.9489, 0.8455, 0.9489, 0.7239, 0.7503, 0.6819, 0.662, 0.7239, 0.662, 0.7131, 0.0, 0.7551, 0.08827, 0.7131, 0.08827, 0.9792, 0.2648, 0.9613, 0.3531, 0.9613, 0.2648, 0.05777, 0.9489, 0.03571, 0.9048, 0.05777, 0.9048, 0.9548, 0.662, 0.9726, 0.5737, 0.9726, 0.662, 0.1649, 0.9048, 0.1428, 0.9489, 0.1428, 0.9048, 0.2142, 0.8165, 0.1785, 0.7282, 0.2142, 0.7282, 0.03571, 0.7282, 0.07141, 0.8165, 0.03571, 0.8165, 0.9746, 0.1545, 0.9568, 0.2427, 0.9568, 0.1545, 0.2584, 0.9489, 0.2804, 0.9048, 0.2804, 0.9489, 0.9435, 0.4855, 0.9613, 0.3972, 0.9613, 0.4855, 0.2804, 0.9048, 0.3025, 0.9489, 0.2804, 0.9489, 0.7908, 0.2427, 0.7551, 0.1545, 0.7908, 0.1545, 0.6399, 0.7503, 0.6757, 0.8385, 0.6399, 0.8385, 0.9435, 0.3972, 0.9225, 0.4855, 0.9225, 0.3972, 0.2447, 0.993, 0.2227, 0.9489, 0.2447, 0.9489, 0.9316, 0.08827, 0.9526, 0.0, 0.9526, 0.08827, 0.2804, 0.9489, 0.2584, 0.993, 0.2584, 0.9489, 0.7131, 0.08827, 0.6712, 0.0, 0.7131, 0.0, 0.6712, 0.08827, 0.7131, 0.1765, 0.6712, 0.1765, 0.9338, 0.5737, 0.9117, 0.662, 0.9117, 0.5737, 0.2804, 0.993, 0.3025, 0.9489, 0.3025, 0.993, 0.9117, 0.7503, 0.9338, 0.662, 0.9338, 0.7503, 0.3246, 0.9489, 0.3025, 0.993, 0.3025, 0.9489, 0.5296, 0.6841, 0.4855, 0.5958, 0.5296, 0.5958, 0.6399, 0.4855, 0.6841, 0.5737, 0.6399, 0.5737, 0.9548, 0.7503, 0.9338, 0.8385, 0.9338, 0.7503, 0.8455, 0.993, 0.8676, 0.9489, 0.8676, 0.993, 0.9338, 0.5737, 0.9548, 0.4855, 0.9548, 0.5737, 0.8676, 0.9489, 0.8897, 0.993, 0.8676, 0.993, 0.7131, 0.2648, 0.6712, 0.1765, 0.7131, 0.1765, 0.6819, 0.5737, 0.7239, 0.662, 0.6819, 0.662, 0.6137, 0.888, 0.5958, 0.9763, 0.5958, 0.888, 0.662, 0.2648, 0.6399, 0.2207, 0.662, 0.2207, 0.9526, 0.08827, 0.9705, 0.0, 0.9705, 0.08827, 0.9225, 0.3531, 0.9004, 0.3972, 0.9004, 0.3531, 0.03571, 0.8165, 0.0, 0.7282, 0.03571, 0.7282, 0.1428, 0.7282, 0.1785, 0.8165, 0.1428, 0.8165, 0.9726, 0.662, 0.9548, 0.7503, 0.9548, 0.662, 0.9225, 0.3972, 0.9446, 0.3531, 0.9446, 0.3972, 0.9435, 0.3531, 0.9613, 0.2648, 0.9613, 0.3531, 0.1785, 0.9048, 0.2006, 0.9489, 0.1785, 0.9489, 0.1071, 0.8165, 0.07141, 0.7282, 0.1071, 0.7282, 0.1071, 0.7282, 0.1428, 0.8165, 0.1071, 0.8165, 0.9548, 0.662, 0.9338, 0.7503, 0.9338, 0.662, 0.8897, 0.9489, 0.8676, 0.9048, 0.8897, 0.9048, 0.9225, 0.3531, 0.9435, 0.2648, 0.9435, 0.3531, 0.9537, 0.08827, 0.9316, 0.1324, 0.9316, 0.08827, 0.7551, 0.1765, 0.7131, 0.08827, 0.7551, 0.08827, 0.7131, 0.1765, 0.7551, 0.2648, 0.7131, 0.2648, 0.8235, 0.7061, 0.8455, 0.8165, 0.8235, 0.8165, 0.8706, 0.2648, 0.8486, 0.1545, 0.8706, 0.1545, 0.8486, 0.2648, 0.8265, 0.1545, 0.8486, 0.1545, 0.8784, 0.3751, 0.8563, 0.2648, 0.8784, 0.2648, 0.7901, 0.4193, 0.768, 0.4413, 0.768, 0.4193, 0.9746, 0.2207, 0.9967, 0.1986, 0.9967, 0.2207, 0.7793, 0.81, 0.8014, 0.888, 0.7793, 0.888, 0.5348, 0.7723, 0.5128, 0.8827, 0.5128, 0.7723, 0.5348, 0.9607, 0.5128, 0.8827, 0.5348, 0.8827, 0.5569, 0.8827, 0.5348, 0.7723, 0.5569, 0.7723, 0.5284, 0.7061, 0.5128, 0.6841, 0.5284, 0.6841, 0.7793, 0.81, 0.8014, 0.7944, 0.8014, 0.81, 0.8235, 0.5958, 0.8455, 0.7061, 0.8235, 0.7061, 0.5958, 0.8531, 0.5737, 0.7427, 0.5958, 0.7427, 0.8563, 0.3751, 0.8342, 0.2648, 0.8563, 0.2648, 0.8235, 0.4855, 0.8455, 0.5958, 0.8235, 0.5958, 0.9947, 0.6399, 0.9726, 0.662, 0.9726, 0.6399, 0.7551, 0.2648, 0.7772, 0.2427, 0.7772, 0.2648, 0.7573, 0.7944, 0.7793, 0.8724, 0.7573, 0.8724, 0.8676, 0.8165, 0.8897, 0.7061, 0.8897, 0.8165, 0.4193, 0.9531, 0.3972, 0.8751, 0.4193, 0.8751, 0.8706, 0.1545, 0.8927, 0.2648, 0.8706, 0.2648, 0.7793, 0.8724, 0.7573, 0.888, 0.7573, 0.8724, 0.5128, 0.7061, 0.5284, 0.7282, 0.5128, 0.7282, 0.8342, 0.3751, 0.8563, 0.4855, 0.8342, 0.4855, 0.8563, 0.3751, 0.8784, 0.4855, 0.8563, 0.4855, 0.8654, 0.1103, 0.8434, 0.0, 0.8654, 0.0, 0.4413, 0.7723, 0.4634, 0.8827, 0.4413, 0.8827, 0.9947, 0.662, 0.9726, 0.6841, 0.9726, 0.662, 0.7772, 0.2648, 0.7992, 0.2427, 0.7992, 0.2648, 0.4413, 0.8827, 0.4634, 0.9607, 0.4413, 0.9607, 0.8654, 0.0, 0.8875, 0.1103, 0.8654, 0.1103, 0.6179, 0.888, 0.5958, 0.81, 0.6179, 0.81, 0.8676, 0.4855, 0.8897, 0.5958, 0.8676, 0.5958, 0.6179, 0.7944, 0.5958, 0.81, 0.5958, 0.7944, 0.5128, 0.7503, 0.5284, 0.7723, 0.5128, 0.7723, 0.8455, 0.4855, 0.8676, 0.5958, 0.8455, 0.5958, 0.477, 0.7723, 0.4991, 0.8827, 0.477, 0.8827, 0.8676, 0.7061, 0.8455, 0.5958, 0.8676, 0.5958, 0.8676, 0.8165, 0.8455, 0.7061, 0.8676, 0.7061, 0.9947, 0.6841, 0.9726, 0.7061, 0.9726, 0.6841, 0.9746, 0.2427, 0.9967, 0.2207, 0.9967, 0.2427, 0.6179, 0.81, 0.6399, 0.888, 0.6179, 0.888, 0.8235, 0.8972, 0.8014, 0.7869, 0.8235, 0.7869, 0.4991, 0.9607, 0.477, 0.8827, 0.4991, 0.8827, 0.9004, 0.2648, 0.8784, 0.3751, 0.8784, 0.2648, 0.5284, 0.7503, 0.5128, 0.7282, 0.5284, 0.7282, 0.6179, 0.81, 0.6399, 0.7944, 0.6399, 0.81, 0.2584, 0.8165, 0.2804, 0.8165, 0.2804, 0.9048, 0.5958, 0.1765, 0.5075, 0.1765, 0.5075, 0.08827, 0.2006, 0.9048, 0.1785, 0.9048, 0.1785, 0.8165, 0.5958, 0.0, 0.5958, 0.08827, 0.5075, 0.08827, 0.2363, 0.8165, 0.2363, 0.9048, 0.2142, 0.9048, 0.2363, 0.9048, 0.2363, 0.8165, 0.2584, 0.8165, 0.5958, 0.3751, 0.5958, 0.5958, 0.5737, 0.5958, 0.9947, 0.6179, 0.9726, 0.6179, 0.9726, 0.5958, 0.627, 0.2207, 0.627, 0.0, 0.6491, 0.0, 0.9947, 0.6179, 0.9947, 0.6399, 0.9726, 0.6399, 0.662, 0.4855, 0.6399, 0.4855, 0.6399, 0.2648, 0.6491, 0.0, 0.6712, 0.0, 0.6712, 0.2207, 0.7417, 0.4855, 0.7417, 0.7061, 0.7261, 0.7061, 0.8897, 0.6179, 0.8676, 0.6179, 0.8676, 0.5958, 0.6114, 0.2207, 0.6114, 0.0, 0.627, 0.0, 0.9004, 0.3751, 0.9004, 0.3972, 0.8784, 0.3972, 0.7573, 0.7061, 0.7417, 0.7061, 0.7417, 0.4855, 0.5958, 0.0, 0.6114, 0.0, 0.6114, 0.2207, 0.03571, 0.9489, 0.05777, 0.9489, 0.05777, 0.993, 0.4193, 0.8751, 0.3751, 0.8751, 0.3751, 0.831, 0.9569, 0.971, 0.9349, 0.971, 0.9349, 0.9268, 0.3751, 0.831, 0.3751, 0.8751, 0.331, 0.8751, 0.9758, 0.08827, 0.9758, 0.1324, 0.9537, 0.1324, 0.9569, 0.971, 0.9569, 0.9268, 0.979, 0.9268, 0.4413, 0.8165, 0.4413, 0.9048, 0.4193, 0.9048, 0.9834, 0.3972, 0.9834, 0.4413, 0.9613, 0.4413, 0.9117, 0.8385, 0.9117, 0.7503, 0.9338, 0.7503, 0.9834, 0.4413, 0.9834, 0.4855, 0.9613, 0.4855, 0.3972, 0.6841, 0.3531, 0.6841, 0.3531, 0.5958, 0.3972, 0.5958, 0.4413, 0.5958, 0.4413, 0.6841, 0.9548, 0.8385, 0.9548, 0.9268, 0.9338, 0.9268, 0.4413, 0.9489, 0.4413, 0.993, 0.4193, 0.993, 0.9338, 0.662, 0.9338, 0.5737, 0.9548, 0.5737, 0.8455, 0.993, 0.8235, 0.993, 0.8235, 0.9489, 0.7261, 0.5737, 0.6841, 0.5737, 0.6841, 0.4855, 0.704, 0.2648, 0.746, 0.2648, 0.746, 0.3531, 0.7247, 0.7503, 0.7247, 0.8385, 0.7069, 0.8385, 0.2363, 0.9048, 0.2584, 0.9048, 0.2584, 0.9489, 0.539, 0.971, 0.539, 0.8827, 0.5569, 0.8827, 0.2142, 0.9489, 0.2142, 0.9048, 0.2363, 0.9048, 0.477, 0.7723, 0.4413, 0.7723, 0.4413, 0.6841, 0.2142, 0.7282, 0.2499, 0.7282, 0.2499, 0.8165, 0.9726, 0.7503, 0.9726, 0.8385, 0.9548, 0.8385, 0.1292, 0.9048, 0.1292, 0.9489, 0.1071, 0.9489, 0.7793, 0.9763, 0.7793, 0.888, 0.7972, 0.888, 0.09348, 0.9489, 0.07141, 0.9489, 0.07141, 0.9048, 0.6315, 0.7944, 0.5958, 0.7944, 0.5958, 0.7061, 0.2856, 0.7282, 0.3213, 0.7282, 0.3213, 0.8165, 0.9117, 0.7503, 0.9117, 0.8385, 0.8907, 0.8385, 0.3025, 0.9048, 0.3246, 0.9048, 0.3246, 0.9489, 0.9358, 0.2427, 0.9358, 0.1545, 0.9568, 0.1545, 0.05777, 0.993, 0.05777, 0.9489, 0.07984, 0.9489, 0.6819, 0.662, 0.6399, 0.662, 0.6399, 0.5737, 0.662, 0.2648, 0.704, 0.2648, 0.704, 0.3531, 0.9316, 0.0, 0.9316, 0.08827, 0.9096, 0.08827, 0.1292, 0.9489, 0.1292, 0.993, 0.1071, 0.993, 0.9117, 0.5737, 0.9117, 0.4855, 0.9338, 0.4855, 0.1292, 0.993, 0.1292, 0.9489, 0.1513, 0.9489, 0.5737, 0.6841, 0.5296, 0.6841, 0.5296, 0.5958, 0.5517, 0.1765, 0.5958, 0.1765, 0.5958, 0.2648, 0.352, 0.8751, 0.352, 0.9634, 0.331, 0.9634, 0.4413, 0.9048, 0.4413, 0.9489, 0.4193, 0.9489, 0.8907, 0.9268, 0.8907, 0.8385, 0.9117, 0.8385, 0.1019, 0.993, 0.07984, 0.993, 0.07984, 0.9489, 0.704, 0.4413, 0.662, 0.4413, 0.662, 0.3531, 0.5958, 0.6179, 0.6378, 0.6179, 0.6378, 0.7061, 0.7793, 0.888, 0.7793, 0.9763, 0.7615, 0.9763, 0.8875, 0.08827, 0.9096, 0.08827, 0.9096, 0.1324, 0.9548, 0.9268, 0.9548, 0.8385, 0.9726, 0.8385, 0.9096, 0.1324, 0.9096, 0.08827, 0.9316, 0.08827, 0.5653, 0.7723, 0.5296, 0.7723, 0.5296, 0.6841, 0.7908, 0.1545, 0.8265, 0.1545, 0.8265, 0.2427, 0.9726, 0.4855, 0.9726, 0.5737, 0.9548, 0.5737, 0.8235, 0.8972, 0.8235, 0.9413, 0.8014, 0.9413, 0.6221, 0.9763, 0.6221, 0.888, 0.6399, 0.888, 0.02207, 0.9489, 0.0, 0.9489, 0.0, 0.9048, 0.5128, 0.7723, 0.477, 0.7723, 0.477, 0.6841, 0.2499, 0.7282, 0.2856, 0.7282, 0.2856, 0.8165, 0.9358, 0.1545, 0.9358, 0.2427, 0.9148, 0.2427, 0.9726, 0.5296, 0.9947, 0.5296, 0.9947, 0.5737, 0.352, 0.9634, 0.352, 0.8751, 0.373, 0.8751, 0.9726, 0.5296, 0.9726, 0.4855, 0.9947, 0.4855, 0.746, 0.4413, 0.704, 0.4413, 0.704, 0.3531, 0.6399, 0.662, 0.6819, 0.662, 0.6819, 0.7503, 0.8897, 0.8165, 0.8897, 0.9048, 0.8676, 0.9048, 0.1785, 0.993, 0.1785, 0.9489, 0.2006, 0.9489, 0.8875, 0.08827, 0.8875, 0.0, 0.9096, 0.0, 0.2006, 0.993, 0.2006, 0.9489, 0.2227, 0.9489, 0.5517, 0.2648, 0.5075, 0.2648, 0.5075, 0.1765, 0.4413, 0.5958, 0.4855, 0.5958, 0.4855, 0.6841, 0.3961, 0.8751, 0.3961, 0.9634, 0.3751, 0.9634, 0.1513, 0.993, 0.1513, 0.9489, 0.1733, 0.9489, 0.5737, 0.9413, 0.5737, 0.8531, 0.5947, 0.8531, 0.8455, 0.9048, 0.8676, 0.9048, 0.8676, 0.9489, 0.7239, 0.7503, 0.6819, 0.7503, 0.6819, 0.662, 0.7131, 0.0, 0.7551, 0.0, 0.7551, 0.08827, 0.9792, 0.2648, 0.9792, 0.3531, 0.9613, 0.3531, 0.05777, 0.9489, 0.03571, 0.9489, 0.03571, 0.9048, 0.9548, 0.662, 0.9548, 0.5737, 0.9726, 0.5737, 0.1649, 0.9048, 0.1649, 0.9489, 0.1428, 0.9489, 0.2142, 0.8165, 0.1785, 0.8165, 0.1785, 0.7282, 0.03571, 0.7282, 0.07141, 0.7282, 0.07141, 0.8165, 0.9746, 0.1545, 0.9746, 0.2427, 0.9568, 0.2427, 0.2584, 0.9489, 0.2584, 0.9048, 0.2804, 0.9048, 0.9435, 0.4855, 0.9435, 0.3972, 0.9613, 0.3972, 0.2804, 0.9048, 0.3025, 0.9048, 0.3025, 0.9489, 0.7908, 0.2427, 0.7551, 0.2427, 0.7551, 0.1545, 0.6399, 0.7503, 0.6757, 0.7503, 0.6757, 0.8385, 0.9435, 0.3972, 0.9435, 0.4855, 0.9225, 0.4855, 0.2447, 0.993, 0.2227, 0.993, 0.2227, 0.9489, 0.9316, 0.08827, 0.9316, 0.0, 0.9526, 0.0, 0.2804, 0.9489, 0.2804, 0.993, 0.2584, 0.993, 0.7131, 0.08827, 0.6712, 0.08827, 0.6712, 0.0, 0.6712, 0.08827, 0.7131, 0.08827, 0.7131, 0.1765, 0.9338, 0.5737, 0.9338, 0.662, 0.9117, 0.662, 0.2804, 0.993, 0.2804, 0.9489, 0.3025, 0.9489, 0.9117, 0.7503, 0.9117, 0.662, 0.9338, 0.662, 0.3246, 0.9489, 0.3246, 0.993, 0.3025, 0.993, 0.5296, 0.6841, 0.4855, 0.6841, 0.4855, 0.5958, 0.6399, 0.4855, 0.6841, 0.4855, 0.6841, 0.5737, 0.9548, 0.7503, 0.9548, 0.8385, 0.9338, 0.8385, 0.8455, 0.993, 0.8455, 0.9489, 0.8676, 0.9489, 0.9338, 0.5737, 0.9338, 0.4855, 0.9548, 0.4855, 0.8676, 0.9489, 0.8897, 0.9489, 0.8897, 0.993, 0.7131, 0.2648, 0.6712, 0.2648, 0.6712, 0.1765, 0.6819, 0.5737, 0.7239, 0.5737, 0.7239, 0.662, 0.6137, 0.888, 0.6137, 0.9763, 0.5958, 0.9763, 0.662, 0.2648, 0.6399, 0.2648, 0.6399, 0.2207, 0.9526, 0.08827, 0.9526, 0.0, 0.9705, 0.0, 0.9225, 0.3531, 0.9225, 0.3972, 0.9004, 0.3972, 0.03571, 0.8165, 0.0, 0.8165, 0.0, 0.7282, 0.1428, 0.7282, 0.1785, 0.7282, 0.1785, 0.8165, 0.9726, 0.662, 0.9726, 0.7503, 0.9548, 0.7503, 0.9225, 0.3972, 0.9225, 0.3531, 0.9446, 0.3531, 0.9435, 0.3531, 0.9435, 0.2648, 0.9613, 0.2648, 0.1785, 0.9048, 0.2006, 0.9048, 0.2006, 0.9489, 0.1071, 0.8165, 0.07141, 0.8165, 0.07141, 0.7282, 0.1071, 0.7282, 0.1428, 0.7282, 0.1428, 0.8165, 0.9548, 0.662, 0.9548, 0.7503, 0.9338, 0.7503, 0.8897, 0.9489, 0.8676, 0.9489, 0.8676, 0.9048, 0.9225, 0.3531, 0.9225, 0.2648, 0.9435, 0.2648, 0.9537, 0.08827, 0.9537, 0.1324, 0.9316, 0.1324, 0.7551, 0.1765, 0.7131, 0.1765, 0.7131, 0.08827, 0.7131, 0.1765, 0.7551, 0.1765, 0.7551, 0.2648, 0.8235, 0.7061, 0.8455, 0.7061, 0.8455, 0.8165, 0.8706, 0.2648, 0.8486, 0.2648, 0.8486, 0.1545, 0.8486, 0.2648, 0.8265, 0.2648, 0.8265, 0.1545, 0.8784, 0.3751, 0.8563, 0.3751, 0.8563, 0.2648, 0.7901, 0.4193, 0.7901, 0.4413, 0.768, 0.4413, 0.9746, 0.2207, 0.9746, 0.1986, 0.9967, 0.1986, 0.7793, 0.81, 0.8014, 0.81, 0.8014, 0.888, 0.5348, 0.7723, 0.5348, 0.8827, 0.5128, 0.8827, 0.5348, 0.9607, 0.5128, 0.9607, 0.5128, 0.8827, 0.5569, 0.8827, 0.5348, 0.8827, 0.5348, 0.7723, 0.5284, 0.7061, 0.5128, 0.7061, 0.5128, 0.6841, 0.7793, 0.81, 0.7793, 0.7944, 0.8014, 0.7944, 0.8235, 0.5958, 0.8455, 0.5958, 0.8455, 0.7061, 0.5958, 0.8531, 0.5737, 0.8531, 0.5737, 0.7427, 0.8563, 0.3751, 0.8342, 0.3751, 0.8342, 0.2648, 0.8235, 0.4855, 0.8455, 0.4855, 0.8455, 0.5958, 0.9947, 0.6399, 0.9947, 0.662, 0.9726, 0.662, 0.7551, 0.2648, 0.7551, 0.2427, 0.7772, 0.2427, 0.7573, 0.7944, 0.7793, 0.7944, 0.7793, 0.8724, 0.8676, 0.8165, 0.8676, 0.7061, 0.8897, 0.7061, 0.4193, 0.9531, 0.3972, 0.9531, 0.3972, 0.8751, 0.8706, 0.1545, 0.8927, 0.1545, 0.8927, 0.2648, 0.7793, 0.8724, 0.7793, 0.888, 0.7573, 0.888, 0.5128, 0.7061, 0.5284, 0.7061, 0.5284, 0.7282, 0.8342, 0.3751, 0.8563, 0.3751, 0.8563, 0.4855, 0.8563, 0.3751, 0.8784, 0.3751, 0.8784, 0.4855, 0.8654, 0.1103, 0.8434, 0.1103, 0.8434, 0.0, 0.4413, 0.7723, 0.4634, 0.7723, 0.4634, 0.8827, 0.9947, 0.662, 0.9947, 0.6841, 0.9726, 0.6841, 0.7772, 0.2648, 0.7772, 0.2427, 0.7992, 0.2427, 0.4413, 0.8827, 0.4634, 0.8827, 0.4634, 0.9607, 0.8654, 0.0, 0.8875, 0.0, 0.8875, 0.1103, 0.6179, 0.888, 0.5958, 0.888, 0.5958, 0.81, 0.8676, 0.4855, 0.8897, 0.4855, 0.8897, 0.5958, 0.6179, 0.7944, 0.6179, 0.81, 0.5958, 0.81, 0.5128, 0.7503, 0.5284, 0.7503, 0.5284, 0.7723, 0.8455, 0.4855, 0.8676, 0.4855, 0.8676, 0.5958, 0.477, 0.7723, 0.4991, 0.7723, 0.4991, 0.8827, 0.8676, 0.7061, 0.8455, 0.7061, 0.8455, 0.5958, 0.8676, 0.8165, 0.8455, 0.8165, 0.8455, 0.7061, 0.9947, 0.6841, 0.9947, 0.7061, 0.9726, 0.7061, 0.9746, 0.2427, 0.9746, 0.2207, 0.9967, 0.2207, 0.6179, 0.81, 0.6399, 0.81, 0.6399, 0.888, 0.8235, 0.8972, 0.8014, 0.8972, 0.8014, 0.7869, 0.4991, 0.9607, 0.477, 0.9607, 0.477, 0.8827, 0.9004, 0.2648, 0.9004, 0.3751, 0.8784, 0.3751, 0.5284, 0.7503, 0.5128, 0.7503, 0.5128, 0.7282, 0.6179, 0.81, 0.6179, 0.7944, 0.6399, 0.7944])
me_fly_wheel_001.materials.append(mat_material_planks)
me_fly_wheel_001.update()
me_fly_wheel_001.normals_split_custom_set([tuple(v) for v in zip(*[iter([-1.0, 0.0, 0.0, -1.0, 0.0, 0.0, -1.0, 0.0, 0.0, 0.0, 0.0, -1.0, 0.0, 0.0, -1.0, 0.0, 0.0, -1.0, 1.0, 0.0, 0.0, 1.0, 0.0, 0.0, 1.0, 0.0, 0.0, 0.0, 0.0, 1.0, 0.0, 0.0, 1.0, 0.0, 0.0, 1.0, 0.0, -1.0, 0.0, 0.0, -1.0, 0.0, 0.0, -1.0, 0.0, 0.0, 1.0, 0.0, 0.0, 1.0, 0.0, 0.0, 1.0, 0.0, -1.0, 0.0, 0.0, -1.0, 0.0, 0.0, -1.0, 0.0, 0.0, 0.0, 0.0, -1.0, 0.0, 0.0, -1.0, 0.0, 0.0, -1.0, 1.0, 0.0, 0.0, 1.0, 0.0, 0.0, 1.0, 0.0, 0.0, 0.0, 0.0, 1.0, 0.0, 0.0, 1.0, 0.0, 0.0, 1.0, 0.0, -1.0, -5.266e-08, 0.0, -1.0, -5.266e-08, 0.0, -1.0, -5.266e-08, 0.0, 1.0, 5.266e-08, 0.0, 1.0, 5.266e-08, 0.0, 1.0, 5.266e-08, -0.7071, -0.7071, -3.949e-08, -0.7071, -0.7071, -3.949e-08, -0.7071, -0.7071, -3.949e-08, 0.0, 0.0, -1.0, 0.0, 0.0, -1.0, 0.0, 0.0, -1.0, 0.7071, 0.7071, 3.949e-08, 0.7071, 0.7071, 3.949e-08, 0.7071, 0.7071, 3.949e-08, 0.0, 0.0, 1.0, 0.0, 0.0, 1.0, 0.0, 0.0, 1.0, 0.7071, -0.7071, -3.949e-08, 0.7071, -0.7071, -3.949e-08, 0.7071, -0.7071, -3.949e-08, -0.7071, 0.7071, 3.949e-08, -0.7071, 0.7071, 3.949e-08, -0.7071, 0.7071, 3.949e-08, -1.0, 0.0, 0.0, -1.0, 0.0, 0.0, -1.0, 0.0, 0.0, 0.0, 0.0, -1.0, 0.0, 0.0, -1.0, 0.0, 0.0, -1.0, 1.0, 0.0, 0.0, 1.0, 0.0, 0.0, 1.0, 0.0, 0.0, 0.0, 0.0, 1.0, 0.0, 0.0, 1.0, 0.0, 0.0, 1.0, 0.0, -1.0, 0.0, 0.0, -1.0, 0.0, 0.0, -1.0, 0.0, 0.0, 1.0, 0.0, 0.0, 1.0, 0.0, 0.0, 1.0, 0.0, -1.0, 0.0, 0.0, -1.0, 0.0, 0.0, -1.0, 0.0, 0.0, 0.0, -1.192e-07, -1.0, 0.0, -1.192e-07, -1.0, 0.0, -1.192e-07, -1.0, 1.0, -1.949e-07, 0.0, 1.0, -1.949e-07, 0.0, 1.0, -1.949e-07, 0.0, 0.0, 5.96e-08, 1.0, 0.0, 5.96e-08, 1.0, 0.0, 5.96e-08, 1.0, 0.0, -1.0, 0.0, 0.0, -1.0, 0.0, 0.0, -1.0, 0.0, 0.0, 1.0, 0.0, 0.0, 1.0, 0.0, 0.0, 1.0, 0.0, -0.9511, -0.309, 0.0, -0.9511, -0.309, 0.0, -0.9511, -0.309, 0.0, 0.0, 0.0, -1.0, 0.0, 0.0, -1.0, 0.0, 0.0, -1.0, 0.9511, 0.309, 0.0, 0.9511, 0.309, 0.0, 0.9511, 0.309, 0.0, -2.98e-08, 5.669e-08, 1.0, -2.98e-08, 5.669e-08, 1.0, -2.98e-08, 5.669e-08, 1.0, 0.309, -0.9511, 0.0, 0.309, -0.9511, 0.0, 0.309, -0.9511, 0.0, -0.309, 0.9511, 0.0, -0.309, 0.9511, 0.0, -0.309, 0.9511, 0.0, -0.809, -0.5878, 0.0, -0.809, -0.5878, 0.0, -0.809, -0.5878, 0.0, 0.0, -3.503e-08, -1.0, 0.0, -3.503e-08, -1.0, 0.0, -3.503e-08, -1.0, 0.809, 0.5878, 0.0, 0.809, 0.5878, 0.0, 0.809, 0.5878, 0.0, 0.0, 1.752e-08, 1.0, 0.0, 1.752e-08, 1.0, 0.0, 1.752e-08, 1.0, 0.5878, -0.809, 0.0, 0.5878, -0.809, 0.0, 0.5878, -0.809, 0.0, -0.5878, 0.809, 0.0, -0.5878, 0.809, 0.0, -0.5878, 0.809, 0.0, -0.5878, -0.809, 0.0, -0.5878, -0.809, 0.0, -0.5878, -0.809, 0.0, 0.0, -4.822e-08, -1.0, 0.0, -4.822e-08, -1.0, 0.0, -4.822e-08, -1.0, 0.5878, 0.809, 0.0, 0.5878, 0.809, 0.0, 0.5878, 0.809, 0.0, -1.49e-08, 2.411e-08, 1.0, -1.49e-08, 2.411e-08, 1.0, -1.49e-08, 2.411e-08, 1.0, 0.809, -0.5878, 0.0, 0.809, -0.5878, 0.0, 0.809, -0.5878, 0.0, -0.809, 0.5878, 0.0, -0.809, 0.5878, 0.0, -0.809, 0.5878, 0.0, -0.309, -0.9511, 0.0, -0.309, -0.9511, 0.0, -0.309, -0.9511, 0.0, -2.086e-07, 0.0, -1.0, -2.086e-07, 0.0, -1.0, -2.086e-07, 0.0, -1.0, 0.309, 0.9511, 9.747e-08, 0.309, 0.9511, 9.747e-08, 0.309, 0.9511, 9.747e-08, -5.96e-08, 2.834e-08, 1.0, -5.96e-08, 2.834e-08, 1.0, -5.96e-08, 2.834e-08, 1.0, 0.9511, -0.309, 0.0, 0.9511, -0.309, 0.0, 0.9511, -0.309, 0.0, -0.9511, 0.309, 0.0, -0.9511, 0.309, 0.0, -0.9511, 0.309, 0.0, 0.0, -1.0, -9.747e-08, 0.0, -1.0, -9.747e-08, 0.0, -1.0, -9.747e-08, 0.0, 0.0, -1.0, 0.0, 0.0, -1.0, 0.0, 0.0, -1.0, 0.0, 1.0, 0.0, 0.0, 1.0, 0.0, 0.0, 1.0, 0.0, 0.0, 0.0, 1.0, 0.0, 0.0, 1.0, 0.0, 0.0, 1.0, 1.0, 0.0, 0.0, 1.0, 0.0, 0.0, 1.0, 0.0, 0.0, -1.0, 0.0, 0.0, -1.0, 0.0, 0.0, -1.0, 0.0, 0.0, 0.309, -0.9511, -1.949e-07, 0.309, -0.9511, -1.949e-07, 0.309, -0.9511, -1.949e-07, 2.384e-07, 0.0, -1.0, 2.384e-07, 0.0, -1.0, 2.384e-07, 0.0, -1.0, -0.309, 0.9511, 0.0, -0.309, 0.9511, 0.0, -0.309, 0.9511, 0.0, 0.0, 2.834e-08, 1.0, 0.0, 2.834e-08, 1.0, 0.0, 2.834e-08, 1.0, 0.9511, 0.309, 0.0, 0.9511, 0.309, 0.0, 0.9511, 0.309, 0.0, -0.9511, -0.309, 0.0, -0.9511, -0.309, 0.0, -0.9511, -0.309, 0.0, 0.5878, -0.809, 0.0, 0.5878, -0.809, 0.0, 0.5878, -0.809, 0.0, -5.96e-08, 0.0, -1.0, -5.96e-08, 0.0, -1.0, -5.96e-08, 0.0, -1.0, -0.5878, 0.809, 0.0, -0.5878, 0.809, 0.0, -0.5878, 0.809, 0.0, 0.0, 2.411e-08, 1.0, 0.0, 2.411e-08, 1.0, 0.0, 2.411e-08, 1.0, 0.809, 0.5878, 0.0, 0.809, 0.5878, 0.0, 0.809, 0.5878, 0.0, -0.809, -0.5878, 0.0, -0.809, -0.5878, 0.0, -0.809, -0.5878, 0.0, 0.809, -0.5878, 0.0, 0.809, -0.5878, 0.0, 0.809, -0.5878, 0.0, 0.0, -3.503e-08, -1.0, 0.0, -3.503e-08, -1.0, 0.0, -3.503e-08, -1.0, -0.809, 0.5878, 0.0, -0.809, 0.5878, 0.0, -0.809, 0.5878, 0.0, -2.98e-08, 1.752e-08, 1.0, -2.98e-08, 1.752e-08, 1.0, -2.98e-08, 1.752e-08, 1.0, 0.5878, 0.809, 0.0, 0.5878, 0.809, 0.0, 0.5878, 0.809, 0.0, -0.5878, -0.809, 0.0, -0.5878, -0.809, 0.0, -0.5878, -0.809, 0.0, 0.9511, -0.309, 0.0, 0.9511, -0.309, 0.0, 0.9511, -0.309, 0.0, 0.0, -1.134e-07, -1.0, 0.0, -1.134e-07, -1.0, 0.0, -1.134e-07, -1.0, -0.9511, 0.309, 0.0, -0.9511, 0.309, 0.0, -0.9511, 0.309, 0.0, 1.49e-08, 5.669e-08, 1.0, 1.49e-08, 5.669e-08, 1.0, 1.49e-08, 5.669e-08, 1.0, 0.309, 0.9511, 0.0, 0.309, 0.9511, 0.0, 0.309, 0.9511, 0.0, -0.309, -0.9511, 0.0, -0.309, -0.9511, 0.0, -0.309, -0.9511, 0.0, 1.0, -1.949e-07, 0.0, 1.0, -1.949e-07, 0.0, 1.0, -1.949e-07, 0.0, 0.0, -1.192e-07, -1.0, 0.0, -1.192e-07, -1.0, 0.0, -1.192e-07, -1.0, -1.0, -1.949e-07, 0.0, -1.0, -1.949e-07, 0.0, -1.0, -1.949e-07, 0.0, 0.0, 5.96e-08, 1.0, 0.0, 5.96e-08, 1.0, 0.0, 5.96e-08, 1.0, 0.0, 1.0, 0.0, 0.0, 1.0, 0.0, 0.0, 1.0, 0.0, 0.0, -1.0, 0.0, 0.0, -1.0, 0.0, 0.0, -1.0, 0.0, 0.9511, 0.309, 0.0, 0.9511, 0.309, 0.0, 0.9511, 0.309, 0.0, 0.0, -1.134e-07, -1.0, 0.0, -1.134e-07, -1.0, 0.0, -1.134e-07, -1.0, -0.9511, -0.309, 0.0, -0.9511, -0.309, 0.0, -0.9511, -0.309, 0.0, -2.98e-08, 5.669e-08, 1.0, -2.98e-08, 5.669e-08, 1.0, -2.98e-08, 5.669e-08, 1.0, -0.309, 0.9511, 0.0, -0.309, 0.9511, 0.0, -0.309, 0.9511, 0.0, 0.309, -0.9511, 0.0, 0.309, -0.9511, 0.0, 0.309, -0.9511, 0.0, 0.809, 0.5878, 0.0, 0.809, 0.5878, 0.0, 0.809, 0.5878, 0.0, 0.0, -3.503e-08, -1.0, 0.0, -3.503e-08, -1.0, 0.0, -3.503e-08, -1.0, -0.809, -0.5878, 0.0, -0.809, -0.5878, 0.0, -0.809, -0.5878, 0.0, 2.98e-08, 1.752e-08, 1.0, 2.98e-08, 1.752e-08, 1.0, 2.98e-08, 1.752e-08, 1.0, -0.5878, 0.809, 0.0, -0.5878, 0.809, 0.0, -0.5878, 0.809, 0.0, 0.5878, -0.809, 0.0, 0.5878, -0.809, 0.0, 0.5878, -0.809, 0.0, 0.5878, 0.809, 0.0, 0.5878, 0.809, 0.0, 0.5878, 0.809, 0.0, 0.0, 0.0, -1.0, 0.0, 0.0, -1.0, 0.0, 0.0, -1.0, -0.5878, -0.809, 0.0, -0.5878, -0.809, 0.0, -0.5878, -0.809, 0.0, -1.49e-08, 2.411e-08, 1.0, -1.49e-08, 2.411e-08, 1.0, -1.49e-08, 2.411e-08, 1.0, -0.809, 0.5878, 0.0, -0.809, 0.5878, 0.0, -0.809, 0.5878, 0.0, 0.809, -0.5878, 0.0, 0.809, -0.5878, 0.0, 0.809, -0.5878, 0.0, 0.309, 0.9511, 0.0, 0.309, 0.9511, 0.0, 0.309, 0.9511, 0.0, -1.788e-07, 0.0, -1.0, -1.788e-07, 0.0, -1.0, -1.788e-07, 0.0, -1.0, -0.309, -0.9511, -1.949e-07, -0.309, -0.9511, -1.949e-07, -0.309, -0.9511, -1.949e-07, 0.0, 2.834e-08, 1.0, 0.0, 2.834e-08, 1.0, 0.0, 2.834e-08, 1.0, -0.9511, 0.309, 0.0, -0.9511, 0.309, 0.0, -0.9511, 0.309, 0.0, 0.9511, -0.309, 0.0, 0.9511, -0.309, 0.0, 0.9511, -0.309, 0.0, 0.0, 1.0, 0.0, 0.0, 1.0, 0.0, 0.0, 1.0, 0.0, 0.0, 0.0, -1.0, 0.0, 0.0, -1.0, 0.0, 0.0, -1.0, 0.0, -1.0, -9.747e-08, 0.0, -1.0, -9.747e-08, 0.0, -1.0, -9.747e-08, 0.0, 0.0, 1.0, 0.0, 0.0, 1.0, 0.0, 0.0, 1.0, -1.0, 0.0, 0.0, -1.0, 0.0, 0.0, -1.0, 0.0, 0.0, 1.0, 0.0, 0.0, 1.0, 0.0, 0.0, 1.0, 0.0, 0.0, -0.309, 0.9511, 9.747e-08, -0.309, 0.9511, 9.747e-08, -0.309, 0.9511, 9.747e-08, 2.384e-07, 0.0, -1.0, 2.384e-07, 0.0, -1.0, 2.384e-07, 0.0, -1.0, 0.309, -0.9511, 0.0, 0.309, -0.9511, 0.0, 0.309, -0.9511, 0.0, 3.725e-08, 2.834e-08, 1.0, 3.725e-08, 2.834e-08, 1.0, 3.725e-08, 2.834e-08, 1.0, -0.9511, -0.309, -9.747e-08, -0.9511, -0.309, -9.747e-08, -0.9511, -0.309, -9.747e-08, 0.9511, 0.309, 0.0, 0.9511, 0.309, 0.0, 0.9511, 0.309, 0.0, -0.5878, 0.809, 0.0, -0.5878, 0.809, 0.0, -0.5878, 0.809, 0.0, -5.96e-08, -4.822e-08, -1.0, -5.96e-08, -4.822e-08, -1.0, -5.96e-08, -4.822e-08, -1.0, 0.5878, -0.809, 0.0, 0.5878, -0.809, 0.0, 0.5878, -0.809, 0.0, 0.0, 2.411e-08, 1.0, 0.0, 2.411e-08, 1.0, 0.0, 2.411e-08, 1.0, -0.809, -0.5878, 0.0, -0.809, -0.5878, 0.0, -0.809, -0.5878, 0.0, 0.809, 0.5878, 0.0, 0.809, 0.5878, 0.0, 0.809, 0.5878, 0.0, -0.809, 0.5878, 0.0, -0.809, 0.5878, 0.0, -0.809, 0.5878, 0.0, 0.0, -3.503e-08, -1.0, 0.0, -3.503e-08, -1.0, 0.0, -3.503e-08, -1.0, 0.809, -0.5878, 0.0, 0.809, -0.5878, 0.0, 0.809, -0.5878, 0.0, 0.0, 1.752e-08, 1.0, 0.0, 1.752e-08, 1.0, 0.0, 1.752e-08, 1.0, -0.5878, -0.809, 0.0, -0.5878, -0.809, 0.0, -0.5878, -0.809, 0.0, 0.5878, 0.809, 0.0, 0.5878, 0.809, 0.0, 0.5878, 0.809, 0.0, -0.9511, 0.309, 0.0, -0.9511, 0.309, 0.0, -0.9511, 0.309, 0.0, 0.0, 0.0, -1.0, 0.0, 0.0, -1.0, 0.0, 0.0, -1.0, 0.9511, -0.309, 0.0, 0.9511, -0.309, 0.0, 0.9511, -0.309, 0.0, 2.98e-08, 5.669e-08, 1.0, 2.98e-08, 5.669e-08, 1.0, 2.98e-08, 5.669e-08, 1.0, -0.309, -0.9511, 0.0, -0.309, -0.9511, 0.0, -0.309, -0.9511, 0.0, 0.309, 0.9511, 0.0, 0.309, 0.9511, 0.0, 0.309, 0.9511, 0.0, -1.0, 0.0, 0.0, -1.0, 0.0, 0.0, -1.0, 0.0, 0.0, 0.0, -4.768e-08, -1.0, 0.0, -4.768e-08, -1.0, 0.0, -4.768e-08, -1.0, 1.0, -1.949e-08, 0.0, 1.0, -1.949e-08, 0.0, 1.0, -1.949e-08, 0.0, 0.0, 2.384e-08, 1.0, 0.0, 2.384e-08, 1.0, 0.0, 2.384e-08, 1.0, 0.0, -1.0, 0.0, 0.0, -1.0, 0.0, 0.0, -1.0, 0.0, 0.0, 1.0, 0.0, 0.0, 1.0, 0.0, 0.0, 1.0, 0.0, -0.7071, 0.7071, 0.0, -0.7071, 0.7071, 0.0, -0.7071, 0.7071, 0.0, -9.537e-08, -1.686e-08, -1.0, -9.537e-08, -1.686e-08, -1.0, -9.537e-08, -1.686e-08, -1.0, 0.7071, -0.7071, 0.0, 0.7071, -0.7071, 0.0, 0.7071, -0.7071, 0.0, -3.505e-06, 5.277e-06, 1.0, -3.505e-06, 5.277e-06, 1.0, -3.505e-06, 5.277e-06, 1.0, -0.7071, -0.7071, 0.0, -0.7071, -0.7071, 0.0, -0.7071, -0.7071, 0.0, 0.7071, 0.7071, 0.0, 0.7071, 0.7071, 0.0, 0.7071, 0.7071, 0.0, 0.0, 1.0, 0.0, 0.0, 1.0, 0.0, 0.0, 1.0, 0.0, 0.0, 0.0, -1.0, 0.0, 0.0, -1.0, 0.0, 0.0, -1.0, 0.0, -1.0, 0.0, 0.0, -1.0, 0.0, 0.0, -1.0, 0.0, 0.0, 5.96e-08, 1.0, 0.0, 5.96e-08, 1.0, 0.0, 5.96e-08, 1.0, -1.0, 2.063e-07, 0.0, -1.0, 2.063e-07, 0.0, -1.0, 2.063e-07, 0.0, 1.0, 0.0, 0.0, 1.0, 0.0, 0.0, 1.0, 0.0, 0.0, 0.7071, 0.7071, 0.0, 0.7071, 0.7071, 0.0, 0.7071, 0.7071, 0.0, -1.907e-07, -8.429e-08, -1.0, -1.907e-07, -8.429e-08, -1.0, -1.907e-07, -8.429e-08, -1.0, -0.7071, -0.7071, 0.0, -0.7071, -0.7071, 0.0, -0.7071, -0.7071, 0.0, 0.0, 1.686e-08, 1.0, 0.0, 1.686e-08, 1.0, 0.0, 1.686e-08, 1.0, -0.7071, 0.7071, 0.0, -0.7071, 0.7071, 0.0, -0.7071, 0.7071, 0.0, 0.7071, -0.7071, 0.0, 0.7071, -0.7071, 0.0, 0.7071, -0.7071, 0.0, 1.0, 1.949e-08, 0.0, 1.0, 1.949e-08, 0.0, 1.0, 1.949e-08, 0.0, 0.0, -2.384e-08, -1.0, 0.0, -2.384e-08, -1.0, 0.0, -2.384e-08, -1.0, -1.0, 0.0, 0.0, -1.0, 0.0, 0.0, -1.0, 0.0, 0.0, 0.0, 2.384e-08, 1.0, 0.0, 2.384e-08, 1.0, 0.0, 2.384e-08, 1.0, 0.0, 1.0, 0.0, 0.0, 1.0, 0.0, 0.0, 1.0, 0.0, 0.0, -1.0, 0.0, 0.0, -1.0, 0.0, 0.0, -1.0, 0.0, 0.7071, -0.7071, 0.0, 0.7071, -0.7071, 0.0, 0.7071, -0.7071, 0.0, 2.146e-07, -8.429e-08, -1.0, 2.146e-07, -8.429e-08, -1.0, 2.146e-07, -8.429e-08, -1.0, -0.7071, 0.7071, 0.0, -0.7071, 0.7071, 0.0, -0.7071, 0.7071, 0.0, 9.537e-08, 1.686e-08, 1.0, 9.537e-08, 1.686e-08, 1.0, 9.537e-08, 1.686e-08, 1.0, 0.7071, 0.7071, 0.0, 0.7071, 0.7071, 0.0, 0.7071, 0.7071, 0.0, -0.7071, -0.7071, 0.0, -0.7071, -0.7071, 0.0, -0.7071, -0.7071, 0.0, 0.0, -1.0, 0.0, 0.0, -1.0, 0.0, 0.0, -1.0, 0.0, 0.0, 0.0, -1.0, 0.0, 0.0, -1.0, 0.0, 0.0, -1.0, 0.0, 1.0, 0.0, 0.0, 1.0, 0.0, 0.0, 1.0, 0.0, 0.0, 5.96e-08, 1.0, 0.0, 5.96e-08, 1.0, 0.0, 5.96e-08, 1.0, 1.0, -5.961e-07, 0.0, 1.0, -5.961e-07, 0.0, 1.0, -5.961e-07, 0.0, -1.0, 0.0, 0.0, -1.0, 0.0, 0.0, -1.0, 0.0, 0.0, -0.7071, -0.7071, 0.0, -0.7071, -0.7071, 0.0, -0.7071, -0.7071, 0.0, 4.768e-08, -1.686e-08, -1.0, 4.768e-08, -1.686e-08, -1.0, 4.768e-08, -1.686e-08, -1.0, 0.7071, 0.7071, 0.0, 0.7071, 0.7071, 0.0, 0.7071, 0.7071, 0.0, 3.529e-06, 5.277e-06, 1.0, 3.529e-06, 5.277e-06, 1.0, 3.529e-06, 5.277e-06, 1.0, 0.7071, -0.7071, 0.0, 0.7071, -0.7071, 0.0, 0.7071, -0.7071, 0.0, -0.7071, 0.7071, 0.0, -0.7071, 0.7071, 0.0, -0.7071, 0.7071, 0.0, -1.0, 0.0, 0.0, -1.0, 0.0, 0.0, -1.0, 0.0, 0.0, 0.0, 0.0, -1.0, 0.0, 0.0, -1.0, 0.0, 0.0, -1.0, 1.0, 0.0, 0.0, 1.0, 0.0, 0.0, 1.0, 0.0, 0.0, 0.0, 0.0, 1.0, 0.0, 0.0, 1.0, 0.0, 0.0, 1.0, 0.0, -1.0, 0.0, 0.0, -1.0, 0.0, 0.0, -1.0, 0.0, 0.0, 1.0, 0.0, 0.0, 1.0, 0.0, 0.0, 1.0, 0.0, -1.0, 0.0, 0.0, -1.0, 0.0, 0.0, -1.0, 0.0, 0.0, 0.0, 0.0, -1.0, 0.0, 0.0, -1.0, 0.0, 0.0, -1.0, 1.0, 0.0, 0.0, 1.0, 0.0, 0.0, 1.0, 0.0, 0.0, 0.0, 0.0, 1.0, 0.0, 0.0, 1.0, 0.0, 0.0, 1.0, 0.0, -1.0, -5.266e-08, 0.0, -1.0, -5.266e-08, 0.0, -1.0, -5.266e-08, 0.0, 1.0, 5.266e-08, 0.0, 1.0, 5.266e-08, 0.0, 1.0, 5.266e-08, -0.7071, -0.7071, -3.949e-08, -0.7071, -0.7071, -3.949e-08, -0.7071, -0.7071, -3.949e-08, 0.0, 0.0, -1.0, 0.0, 0.0, -1.0, 0.0, 0.0, -1.0, 0.7071, 0.7071, 3.949e-08, 0.7071, 0.7071, 3.949e-08, 0.7071, 0.7071, 3.949e-08, 0.0, 0.0, 1.0, 0.0, 0.0, 1.0, 0.0, 0.0, 1.0, 0.7071, -0.7071, -3.291e-08, 0.7071, -0.7071, -3.291e-08, 0.7071, -0.7071, -3.291e-08, -0.7071, 0.7071, 3.949e-08, -0.7071, 0.7071, 3.949e-08, -0.7071, 0.7071, 3.949e-08, -1.0, 0.0, 0.0, -1.0, 0.0, 0.0, -1.0, 0.0, 0.0, 0.0, 0.0, -1.0, 0.0, 0.0, -1.0, 0.0, 0.0, -1.0, 1.0, 0.0, 0.0, 1.0, 0.0, 0.0, 1.0, 0.0, 0.0, 0.0, 0.0, 1.0, 0.0, 0.0, 1.0, 0.0, 0.0, 1.0, 0.0, -1.0, 0.0, 0.0, -1.0, 0.0, 0.0, -1.0, 0.0, 0.0, 1.0, 0.0, 0.0, 1.0, 0.0, 0.0, 1.0, 0.0, -1.0, -5.673e-09, 0.0, -1.0, -5.673e-09, 0.0, -1.0, -5.673e-09, 0.0, 0.0, -1.192e-07, -1.0, 0.0, -1.192e-07, -1.0, 0.0, -1.192e-07, -1.0, 1.0, 9.463e-08, 0.0, 1.0, 9.463e-08, 0.0, 1.0, 9.463e-08, 0.0, 0.0, 5.96e-08, 1.0, 0.0, 5.96e-08, 1.0, 0.0, 5.96e-08, 1.0, 0.0, -1.0, 0.0, 0.0, -1.0, 0.0, 0.0, -1.0, 0.0, 0.0, 1.0, 0.0, 0.0, 1.0, 0.0, 0.0, 1.0, 0.0, -0.9511, -0.309, 0.0, -0.9511, -0.309, 0.0, -0.9511, -0.309, 0.0, 0.0, 0.0, -1.0, 0.0, 0.0, -1.0, 0.0, 0.0, -1.0, 0.9511, 0.309, 0.0, 0.9511, 0.309, 0.0, 0.9511, 0.309, 0.0, -1.49e-08, 5.669e-08, 1.0, -1.49e-08, 5.669e-08, 1.0, -1.49e-08, 5.669e-08, 1.0, 0.309, -0.9511, 0.0, 0.309, -0.9511, 0.0, 0.309, -0.9511, 0.0, -0.309, 0.9511, 0.0, -0.309, 0.9511, 0.0, -0.309, 0.9511, 0.0, -0.809, -0.5878, 0.0, -0.809, -0.5878, 0.0, -0.809, -0.5878, 0.0, 0.0, -9.644e-08, -1.0, 0.0, -9.644e-08, -1.0, 0.0, -9.644e-08, -1.0, 0.809, 0.5878, 0.0, 0.809, 0.5878, 0.0, 0.809, 0.5878, 0.0, -2.98e-08, 4.822e-08, 1.0, -2.98e-08, 4.822e-08, 1.0, -2.98e-08, 4.822e-08, 1.0, 0.5878, -0.809, 0.0, 0.5878, -0.809, 0.0, 0.5878, -0.809, 0.0, -0.5878, 0.809, 0.0, -0.5878, 0.809, 0.0, -0.5878, 0.809, 0.0, -0.5878, -0.809, 0.0, -0.5878, -0.809, 0.0, -0.5878, -0.809, 0.0, 0.0, -4.822e-08, -1.0, 0.0, -4.822e-08, -1.0, 0.0, -4.822e-08, -1.0, 0.5878, 0.809, 0.0, 0.5878, 0.809, 0.0, 0.5878, 0.809, 0.0, 5.96e-08, 2.411e-08, 1.0, 5.96e-08, 2.411e-08, 1.0, 5.96e-08, 2.411e-08, 1.0, 0.809, -0.5878, 0.0, 0.809, -0.5878, 0.0, 0.809, -0.5878, 0.0, -0.809, 0.5878, 0.0, -0.809, 0.5878, 0.0, -0.809, 0.5878, 0.0, -0.309, -0.9511, 0.0, -0.309, -0.9511, 0.0, -0.309, -0.9511, 0.0, 0.0, 0.0, -1.0, 0.0, 0.0, -1.0, 0.0, 0.0, -1.0, 0.309, 0.9511, 9.747e-08, 0.309, 0.9511, 9.747e-08, 0.309, 0.9511, 9.747e-08, 3.725e-08, 2.834e-08, 1.0, 3.725e-08, 2.834e-08, 1.0, 3.725e-08, 2.834e-08, 1.0, 0.9511, -0.309, -9.747e-08, 0.9511, -0.309, -9.747e-08, 0.9511, -0.309, -9.747e-08, -0.9511, 0.309, 0.0, -0.9511, 0.309, 0.0, -0.9511, 0.309, 0.0, 0.0, -1.0, -9.747e-08, 0.0, -1.0, -9.747e-08, 0.0, -1.0, -9.747e-08, 0.0, 0.0, -1.0, 0.0, 0.0, -1.0, 0.0, 0.0, -1.0, 0.0, 1.0, 0.0, 0.0, 1.0, 0.0, 0.0, 1.0, 0.0, 0.0, 0.0, 1.0, 0.0, 0.0, 1.0, 0.0, 0.0, 1.0, 1.0, 0.0, 0.0, 1.0, 0.0, 0.0, 1.0, 0.0, 0.0, -1.0, 0.0, 0.0, -1.0, 0.0, 0.0, -1.0, 0.0, 0.0, 0.309, -0.9511, 0.0, 0.309, -0.9511, 0.0, 0.309, -0.9511, 0.0, -8.941e-08, 0.0, -1.0, -8.941e-08, 0.0, -1.0, -8.941e-08, 0.0, -1.0, -0.309, 0.9511, 0.0, -0.309, 0.9511, 0.0, -0.309, 0.9511, 0.0, 0.0, 2.834e-08, 1.0, 0.0, 2.834e-08, 1.0, 0.0, 2.834e-08, 1.0, 0.9511, 0.309, 0.0, 0.9511, 0.309, 0.0, 0.9511, 0.309, 0.0, -0.9511, -0.309, 0.0, -0.9511, -0.309, 0.0, -0.9511, -0.309, 0.0, 0.5878, -0.809, 0.0, 0.5878, -0.809, 0.0, 0.5878, -0.809, 0.0, 0.0, 0.0, -1.0, 0.0, 0.0, -1.0, 0.0, 0.0, -1.0, -0.5878, 0.809, 0.0, -0.5878, 0.809, 0.0, -0.5878, 0.809, 0.0, -2.98e-08, 2.411e-08, 1.0, -2.98e-08, 2.411e-08, 1.0, -2.98e-08, 2.411e-08, 1.0, 0.809, 0.5878, 0.0, 0.809, 0.5878, 0.0, 0.809, 0.5878, 0.0, -0.809, -0.5878, 0.0, -0.809, -0.5878, 0.0, -0.809, -0.5878, 0.0, 0.809, -0.5878, 0.0, 0.809, -0.5878, 0.0, 0.809, -0.5878, 0.0, 0.0, -9.644e-08, -1.0, 0.0, -9.644e-08, -1.0, 0.0, -9.644e-08, -1.0, -0.809, 0.5878, 0.0, -0.809, 0.5878, 0.0, -0.809, 0.5878, 0.0, 2.98e-08, 4.822e-08, 1.0, 2.98e-08, 4.822e-08, 1.0, 2.98e-08, 4.822e-08, 1.0, 0.5878, 0.809, 0.0, 0.5878, 0.809, 0.0, 0.5878, 0.809, 0.0, -0.5878, -0.809, 0.0, -0.5878, -0.809, 0.0, -0.5878, -0.809, 0.0, 0.9511, -0.309, 0.0, 0.9511, -0.309, 0.0, 0.9511, -0.309, 0.0, -5.96e-08, -1.134e-07, -1.0, -5.96e-08, -1.134e-07, -1.0, -5.96e-08, -1.134e-07, -1.0, -0.9511, 0.309, 0.0, -0.9511, 0.309, 0.0, -0.9511, 0.309, 0.0, 0.0, 5.669e-08, 1.0, 0.0, 5.669e-08, 1.0, 0.0, 5.669e-08, 1.0, 0.309, 0.9511, 0.0, 0.309, 0.9511, 0.0, 0.309, 0.9511, 0.0, -0.309, -0.9511, 0.0, -0.309, -0.9511, 0.0, -0.309, -0.9511, 0.0, 1.0, 5.673e-09, 0.0, 1.0, 5.673e-09, 0.0, 1.0, 5.673e-09, 0.0, 0.0, -1.192e-07, -1.0, 0.0, -1.192e-07, -1.0, 0.0, -1.192e-07, -1.0, -1.0, 1.003e-07, 0.0, -1.0, 1.003e-07, 0.0, -1.0, 1.003e-07, 0.0, 0.0, 5.96e-08, 1.0, 0.0, 5.96e-08, 1.0, 0.0, 5.96e-08, 1.0, 0.0, 1.0, 0.0, 0.0, 1.0, 0.0, 0.0, 1.0, 0.0, 0.0, -1.0, 0.0, 0.0, -1.0, 0.0, 0.0, -1.0, 0.0, 0.9511, 0.309, 0.0, 0.9511, 0.309, 0.0, 0.9511, 0.309, 0.0, 1.192e-07, -1.134e-07, -1.0, 1.192e-07, -1.134e-07, -1.0, 1.192e-07, -1.134e-07, -1.0, -0.9511, -0.309, 0.0, -0.9511, -0.309, 0.0, -0.9511, -0.309, 0.0, -1.49e-08, 5.669e-08, 1.0, -1.49e-08, 5.669e-08, 1.0, -1.49e-08, 5.669e-08, 1.0, -0.309, 0.9511, 0.0, -0.309, 0.9511, 0.0, -0.309, 0.9511, 0.0, 0.309, -0.9511, 0.0, 0.309, -0.9511, 0.0, 0.309, -0.9511, 0.0, 0.809, 0.5878, 0.0, 0.809, 0.5878, 0.0, 0.809, 0.5878, 0.0, 0.0, -9.644e-08, -1.0, 0.0, -9.644e-08, -1.0, 0.0, -9.644e-08, -1.0, -0.809, -0.5878, 0.0, -0.809, -0.5878, 0.0, -0.809, -0.5878, 0.0, -2.98e-08, 4.822e-08, 1.0, -2.98e-08, 4.822e-08, 1.0, -2.98e-08, 4.822e-08, 1.0, -0.5878, 0.809, 0.0, -0.5878, 0.809, 0.0, -0.5878, 0.809, 0.0, 0.5878, -0.809, 0.0, 0.5878, -0.809, 0.0, 0.5878, -0.809, 0.0, 0.5878, 0.809, 0.0, 0.5878, 0.809, 0.0, 0.5878, 0.809, 0.0, -1.192e-07, 0.0, -1.0, -1.192e-07, 0.0, -1.0, -1.192e-07, 0.0, -1.0, -0.5878, -0.809, 0.0, -0.5878, -0.809, 0.0, -0.5878, -0.809, 0.0, 0.0, 2.411e-08, 1.0, 0.0, 2.411e-08, 1.0, 0.0, 2.411e-08, 1.0, -0.809, 0.5878, 0.0, -0.809, 0.5878, 0.0, -0.809, 0.5878, 0.0, 0.809, -0.5878, 0.0, 0.809, -0.5878, 0.0, 0.809, -0.5878, 0.0, 0.309, 0.9511, 0.0, 0.309, 0.9511, 0.0, 0.309, 0.9511, 0.0, 0.0, 0.0, -1.0, 0.0, 0.0, -1.0, 0.0, 0.0, -1.0, -0.309, -0.9511, 0.0, -0.309, -0.9511, 0.0, -0.309, -0.9511, 0.0, 2.235e-08, 2.834e-08, 1.0, 2.235e-08, 2.834e-08, 1.0, 2.235e-08, 2.834e-08, 1.0, -0.9511, 0.309, 0.0, -0.9511, 0.309, 0.0, -0.9511, 0.309, 0.0, 0.9511, -0.309, 0.0, 0.9511, -0.309, 0.0, 0.9511, -0.309, 0.0, 0.0, 1.0, 0.0, 0.0, 1.0, 0.0, 0.0, 1.0, 0.0, 0.0, 0.0, -1.0, 0.0, 0.0, -1.0, 0.0, 0.0, -1.0, 0.0, -1.0, -9.747e-08, 0.0, -1.0, -9.747e-08, 0.0, -1.0, -9.747e-08, 0.0, 0.0, 1.0, 0.0, 0.0, 1.0, 0.0, 0.0, 1.0, -1.0, 0.0, 0.0, -1.0, 0.0, 0.0, -1.0, 0.0, 0.0, 1.0, 0.0, 0.0, 1.0, 0.0, 0.0, 1.0, 0.0, 0.0, -0.309, 0.9511, 9.747e-08, -0.309, 0.9511, 9.747e-08, -0.309, 0.9511, 9.747e-08, -2.98e-08, 0.0, -1.0, -2.98e-08, 0.0, -1.0, -2.98e-08, 0.0, -1.0, 0.309, -0.9511, 0.0, 0.309, -0.9511, 0.0, 0.309, -0.9511, 0.0, -5.96e-08, 2.834e-08, 1.0, -5.96e-08, 2.834e-08, 1.0, -5.96e-08, 2.834e-08, 1.0, -0.9511, -0.309, 0.0, -0.9511, -0.309, 0.0, -0.9511, -0.309, 0.0, 0.9511, 0.309, 0.0, 0.9511, 0.309, 0.0, 0.9511, 0.309, 0.0, -0.5878, 0.809, 0.0, -0.5878, 0.809, 0.0, -0.5878, 0.809, 0.0, 0.0, -4.822e-08, -1.0, 0.0, -4.822e-08, -1.0, 0.0, -4.822e-08, -1.0, 0.5878, -0.809, 0.0, 0.5878, -0.809, 0.0, 0.5878, -0.809, 0.0, -2.98e-08, 2.411e-08, 1.0, -2.98e-08, 2.411e-08, 1.0, -2.98e-08, 2.411e-08, 1.0, -0.809, -0.5878, 0.0, -0.809, -0.5878, 0.0, -0.809, -0.5878, 0.0, 0.809, 0.5878, 0.0, 0.809, 0.5878, 0.0, 0.809, 0.5878, 0.0, -0.809, 0.5878, 0.0, -0.809, 0.5878, 0.0, -0.809, 0.5878, 0.0, 0.0, -9.644e-08, -1.0, 0.0, -9.644e-08, -1.0, 0.0, -9.644e-08, -1.0, 0.809, -0.5878, 0.0, 0.809, -0.5878, 0.0, 0.809, -0.5878, 0.0, 2.98e-08, 4.822e-08, 1.0, 2.98e-08, 4.822e-08, 1.0, 2.98e-08, 4.822e-08, 1.0, -0.5878, -0.809, 0.0, -0.5878, -0.809, 0.0, -0.5878, -0.809, 0.0, 0.5878, 0.809, 0.0, 0.5878, 0.809, 0.0, 0.5878, 0.809, 0.0, -0.9511, 0.309, 0.0, -0.9511, 0.309, 0.0, -0.9511, 0.309, 0.0, 0.0, 0.0, -1.0, 0.0, 0.0, -1.0, 0.0, 0.0, -1.0, 0.9511, -0.309, 0.0, 0.9511, -0.309, 0.0, 0.9511, -0.309, 0.0, 0.0, 5.669e-08, 1.0, 0.0, 5.669e-08, 1.0, 0.0, 5.669e-08, 1.0, -0.309, -0.9511, 0.0, -0.309, -0.9511, 0.0, -0.309, -0.9511, 0.0, 0.309, 0.9511, 0.0, 0.309, 0.9511, 0.0, 0.309, 0.9511, 0.0, -1.0, -9.077e-09, 0.0, -1.0, -9.077e-09, 0.0, -1.0, -9.077e-09, 0.0, 0.0, -4.768e-08, -1.0, 0.0, -4.768e-08, -1.0, 0.0, -4.768e-08, -1.0, 1.0, 1.495e-08, 0.0, 1.0, 1.495e-08, 0.0, 1.0, 1.495e-08, 0.0, 0.0, 2.384e-08, 1.0, 0.0, 2.384e-08, 1.0, 0.0, 2.384e-08, 1.0, 0.0, -1.0, 0.0, 0.0, -1.0, 0.0, 0.0, -1.0, 0.0, 0.0, 1.0, 0.0, 0.0, 1.0, 0.0, 0.0, 1.0, 0.0, -0.7071, 0.7071, 6.238e-07, -0.7071, 0.7071, 6.238e-07, -0.7071, 0.7071, 6.238e-07, 9.537e-08, -1.686e-08, -1.0, 9.537e-08, -1.686e-08, -1.0, 9.537e-08, -1.686e-08, -1.0, 0.7071, -0.7071, 0.0, 0.7071, -0.7071, 0.0, 0.7071, -0.7071, 0.0, 9.537e-08, 1.686e-08, 1.0, 9.537e-08, 1.686e-08, 1.0, 9.537e-08, 1.686e-08, 1.0, -0.7071, -0.7071, 0.0, -0.7071, -0.7071, 0.0, -0.7071, -0.7071, 0.0, 0.7071, 0.7071, 0.0, 0.7071, 0.7071, 0.0, 0.7071, 0.7071, 0.0, 0.0, 1.0, 0.0, 0.0, 1.0, 0.0, 0.0, 1.0, 0.0, 0.0, 0.0, -1.0, 0.0, 0.0, -1.0, 0.0, 0.0, -1.0, 0.0, -1.0, 0.0, 0.0, -1.0, 0.0, 0.0, -1.0, 0.0, 0.0, 5.96e-08, 1.0, 0.0, 5.96e-08, 1.0, 0.0, 5.96e-08, 1.0, -1.0, 0.0, 0.0, -1.0, 0.0, 0.0, -1.0, 0.0, 0.0, 1.0, 0.0, 0.0, 1.0, 0.0, 0.0, 1.0, 0.0, 0.0, 0.7071, 0.7071, 0.0, 0.7071, 0.7071, 0.0, 0.7071, 0.7071, 0.0, 2.146e-07, -1.686e-08, -1.0, 2.146e-07, -1.686e-08, -1.0, 2.146e-07, -1.686e-08, -1.0, -0.7071, -0.7071, -6.238e-07, -0.7071, -0.7071, -6.238e-07, -0.7071, -0.7071, -6.238e-07, -1.907e-07, 1.686e-08, 1.0, -1.907e-07, 1.686e-08, 1.0, -1.907e-07, 1.686e-08, 1.0, -0.7071, 0.7071, 0.0, -0.7071, 0.7071, 0.0, -0.7071, 0.7071, 0.0, 0.7071, -0.7071, 0.0, 0.7071, -0.7071, 0.0, 0.7071, -0.7071, 0.0, 1.0, -1.495e-08, 0.0, 1.0, -1.495e-08, 0.0, 1.0, -1.495e-08, 0.0, 0.0, -2.384e-08, -1.0, 0.0, -2.384e-08, -1.0, 0.0, -2.384e-08, -1.0, -1.0, 4.539e-09, 0.0, -1.0, 4.539e-09, 0.0, -1.0, 4.539e-09, 0.0, 0.0, 2.384e-08, 1.0, 0.0, 2.384e-08, 1.0, 0.0, 2.384e-08, 1.0, 0.0, 1.0, 0.0, 0.0, 1.0, 0.0, 0.0, 1.0, 0.0, 0.0, -1.0, 0.0, 0.0, -1.0, 0.0, 0.0, -1.0, 0.0, 0.7071, -0.7071, -6.238e-07, 0.7071, -0.7071, -6.238e-07, 0.7071, -0.7071, -6.238e-07, -1.907e-07, -1.686e-08, -1.0, -1.907e-07, -1.686e-08, -1.0, -1.907e-07, -1.686e-08, -1.0, -0.7071, 0.7071, 0.0, -0.7071, 0.7071, 0.0, -0.7071, 0.7071, 0.0, 9.537e-08, 1.686e-08, 1.0, 9.537e-08, 1.686e-08, 1.0, 9.537e-08, 1.686e-08, 1.0, 0.7071, 0.7071, 0.0, 0.7071, 0.7071, 0.0, 0.7071, 0.7071, 0.0, -0.7071, -0.7071, 0.0, -0.7071, -0.7071, 0.0, -0.7071, -0.7071, 0.0, 0.0, -1.0, 0.0, 0.0, -1.0, 0.0, 0.0, -1.0, 0.0, 0.0, 0.0, -1.0, 0.0, 0.0, -1.0, 0.0, 0.0, -1.0, 0.0, 1.0, 0.0, 0.0, 1.0, 0.0, 0.0, 1.0, 0.0, 0.0, 5.96e-08, 1.0, 0.0, 5.96e-08, 1.0, 0.0, 5.96e-08, 1.0, 1.0, 0.0, 0.0, 1.0, 0.0, 0.0, 1.0, 0.0, 0.0, -1.0, 0.0, 0.0, -1.0, 0.0, 0.0, -1.0, 0.0, 0.0, -0.7071, -0.7071, 0.0, -0.7071, -0.7071, 0.0, -0.7071, -0.7071, 0.0, -9.537e-08, -1.686e-08, -1.0, -9.537e-08, -1.686e-08, -1.0, -9.537e-08, -1.686e-08, -1.0, 0.7071, 0.7071, 6.238e-07, 0.7071, 0.7071, 6.238e-07, 0.7071, 0.7071, 6.238e-07, -7.153e-08, 1.686e-08, 1.0, -7.153e-08, 1.686e-08, 1.0, -7.153e-08, 1.686e-08, 1.0, 0.7071, -0.7071, 0.0, 0.7071, -0.7071, 0.0, 0.7071, -0.7071, 0.0, -0.7071, 0.7071, 0.0, -0.7071, 0.7071, 0.0, -0.7071, 0.7071, 0.0])] * 3)])

# ---- objects
ob_light = bpy.data.objects.new('Light', light_light)
ob_camera = bpy.data.objects.new('Camera', cam_camera)
ob_base = bpy.data.objects.new('base', me_base_001)
ob_wheel = bpy.data.objects.new('wheel', me_fly_wheel_001)

# ---- transforms, parenting, visibility, modifiers, constraints
ob_light.location = (4.076, 1.005, 5.904)
ob_light.rotation_euler = (0.6503, 0.05522, 1.866)
ob_light.lock_rotations_4d = False
ob_light.empty_display_type = 'ARROWS'
ob_light.color = (0.0, 0.0, 0.0, 0.0)
ob_light.lineart.crease_threshold = 0.0
ob_camera.location = (7.359, -6.926, 4.958)
ob_camera.rotation_euler = (1.109, 0.0, 0.8149)
ob_camera.lock_rotations_4d = False
ob_camera.empty_display_type = 'ARROWS'
ob_camera.color = (0.0, 0.0, 0.0, 0.0)
ob_camera.display_type = 'WIRE'
ob_camera.lineart.crease_threshold = 0.0
ob_base.location = (0.0, 0.0, 0.0)
ob_base.rotation_euler = (1.571, -0.0, 0.0)
ob_wheel.location = (0.5, -0.3, 0.5)
ob_wheel.rotation_euler = (1.571, -0.0, 0.0)

# ---- collection membership
col_collection.objects.link(ob_light)
col_collection.objects.link(ob_camera)
col_collection.objects.link(ob_base)
col_collection.objects.link(ob_wheel)

# ---- scene / render settings (as saved in the file)
scene.camera = ob_camera
scene.frame_start = 1; scene.frame_end = 250; scene.frame_set(1)
scene.render.engine = 'BLENDER_EEVEE_NEXT'
bpy.context.view_layer.update()
